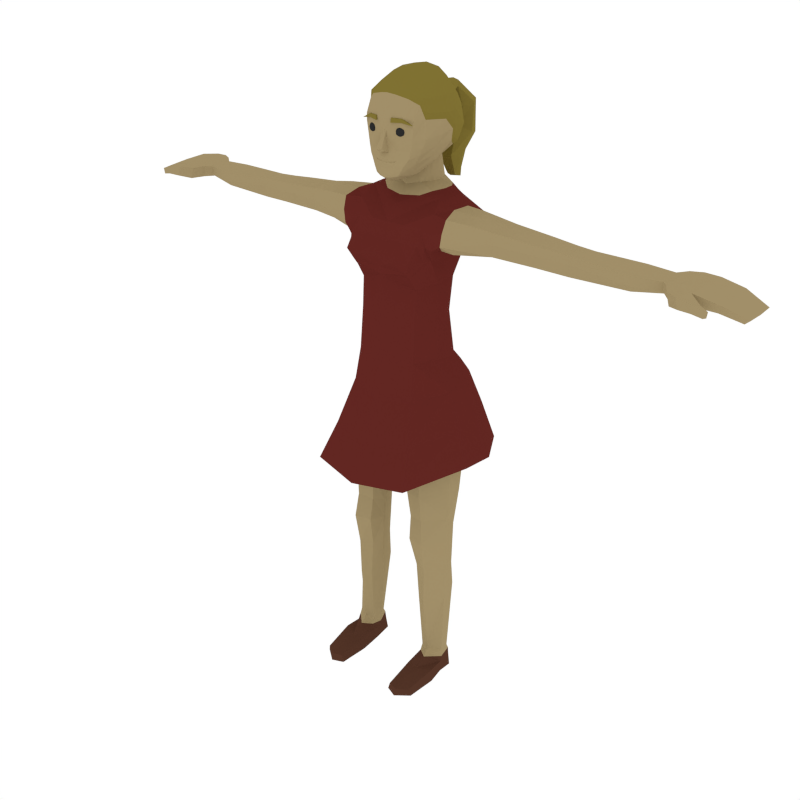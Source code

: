 # Source: Female_Dress.blend  (saved by Blender 2.79.0; exported with 4.5.12 LTS)
import bpy
from mathutils import Matrix  # noqa: F401  (used for matrix-valued properties, if any)

bpy.ops.wm.read_factory_settings(use_empty=True)
scene = bpy.context.scene
scene.name = 'Scene'

# ---- collections
col_collection_1 = bpy.data.collections.new('Collection 1'); scene.collection.children.link(col_collection_1)

# ---- materials (node trees are filled in below, after node groups)
mat_skin = bpy.data.materials.new('Skin')
mat_skin.alpha_threshold = 0.0
mat_skin.diffuse_color = (0.3588, 0.2747, 0.1412, 1.0)
mat_skin.roughness = 0.5
mat_eyes = bpy.data.materials.new('Eyes')
mat_eyes.alpha_threshold = 0.0
mat_eyes.diffuse_color = (0.02539, 0.02539, 0.02539, 1.0)
mat_eyes.roughness = 0.5
mat_hair = bpy.data.materials.new('Hair')
mat_hair.alpha_threshold = 0.0
mat_hair.diffuse_color = (0.214, 0.1646, 0.0324, 1.0)
mat_hair.roughness = 0.5
mat_dress = bpy.data.materials.new('Dress')
mat_dress.alpha_threshold = 0.0
mat_dress.diffuse_color = (0.1237, 0.02028, 0.01597, 1.0)
mat_dress.roughness = 0.5
mat_shoes = bpy.data.materials.new('Shoes')
mat_shoes.alpha_threshold = 0.0
mat_shoes.diffuse_color = (0.09084, 0.03704, 0.02209, 1.0)
mat_shoes.roughness = 0.5

# ---- material node trees

# ---- world
world_world = bpy.data.worlds.new('World'); scene.world = world_world
world_world.color = (1.0, 1.0, 1.0)
world_world.use_sun_shadow = False
world_world.sun_shadow_jitter_overblur = 0.0
world_world.cycles.sampling_method = 'NONE'
world_world.cycles.sample_map_resolution = 256

# ---- meshes
me_cylinder_012 = bpy.data.meshes.new('Cylinder.012')
me_cylinder_012.from_pydata([(1.259, 0.06034, 3.712), (0.2427, -0.2233, 2.702), (0.3128, -0.03202, 2.695), (0.3324, 0.1304, 2.691), (0.4408, 0.004487, 2.258), (0.474, 0.1733, 2.305), (0.1017, 0.2748, 2.22), (0.2731, -0.2173, 2.244), (0.1918, 0.252, 2.683), (0.1707, -0.1916, 1.611), (0.4308, -0.02278, 1.633), (0.4558, 0.07011, 1.642), (0.1932, 0.1146, 1.614), (0.07044, 0.01003, 2.118), (0.123, -0.05487, 1.61), (0.2304, 0.1051, 1.328), (0.4084, 0.07155, 1.316), (0.1536, -0.08232, 1.222), (0.1962, -0.196, 1.219), (0.4412, -0.04458, 1.218), (0.2203, -0.266, -0.01829), (0.452, -0.223, -0.01829), (0.4277, -0.0804, -0.01829), (0.4331, 0.03149, -0.01829), (0.2556, 0.0744, -0.01829), (0.2353, -0.08074, -0.01829), (0.3283, -0.3031, -0.01829), (0.3378, 0.0956, -0.01829), (0.326, 0.1274, 1.335), (0.3613, 0.2591, 2.29), (0.32, 0.1252, 1.627), (0.1892, -0.1731, 1.41), (0.4342, -0.03947, 1.407), (0.1439, -0.07881, 1.372), (0.2739, 0.06309, 0.1404), (0.2341, -0.04138, 0.1282), (0.4318, -0.07403, 0.1263), (0.2553, -0.119, 0.129), (0.412, 0.03866, 0.136), (0.3317, -0.1733, 0.131), (0.3381, 0.07483, 0.1416), (0.1042, -0.2386, 2.144), (0.4295, 0.1842, 2.436), (0.4106, -0.01214, 2.438), (0.262, -0.258, 2.419), (0.1216, -0.3083, 2.244), (0.3307, 0.319, 2.47), (0.2, 0.3798, 2.514), (1.326, -0.03584, 3.559), (1.323, -0.06004, 3.651), (1.326, -0.06499, 3.708), (1.379, 0.1823, 3.68), (1.374, 0.183, 3.654), (1.359, 0.05304, 3.538), (1.376, 0.1647, 3.586), (1.357, 0.05416, 3.71), (1.742, -0.05555, 3.676), (1.746, -0.05907, 3.615), (1.747, 0.1616, 3.612), (1.753, 0.0618, 3.572), (1.952, 0.1487, 3.614), (2.016, 0.2059, 3.632), (2.006, -0.06193, 3.599), (1.987, -0.05741, 3.682), (1.995, 0.08471, 3.687), (2.003, 0.1984, 3.695), (2.01, -0.01104, 3.596), (2.094, -0.05997, 3.577), (2.016, 0.08471, 3.592), (2.035, -0.145, 3.678), (2.093, 0.08471, 3.611), (2.061, -0.05507, 3.692), (2.073, 0.08471, 3.686), (2.08, 0.2389, 3.694), (2.102, 0.224, 3.616), (2.059, -0.1472, 3.593), (2.139, -0.2065, 3.612), (2.119, -0.2042, 3.686), (2.197, 0.08471, 3.615), (2.189, -0.1115, 3.613), (2.204, 0.2356, 3.616), (2.168, -0.1068, 3.69), (2.176, 0.08471, 3.688), (2.183, 0.2496, 3.687), (2.245, -0.2224, 3.669), (2.23, -0.2197, 3.615), (2.246, -0.1745, 3.608), (2.331, 0.08471, 3.599), (2.321, -0.05763, 3.591), (2.337, 0.2298, 3.6), (2.334, -0.05724, 3.639), (2.344, 0.08471, 3.648), (2.261, -0.1771, 3.662), (2.346, 0.2361, 3.661), (2.308, -0.2134, 3.644), (2.3, -0.2119, 3.601), (2.308, -0.1821, 3.598), (2.477, 0.08471, 3.557), (2.467, -0.02167, 3.552), (2.479, 0.1962, 3.565), (2.513, 0.1963, 3.598), (2.501, -0.02431, 3.583), (2.511, 0.08471, 3.589), (2.314, -0.1843, 3.638), (1.943, 0.1492, 3.686), (1.956, -0.01966, 3.614), (1.938, 0.07353, 3.683), (1.947, -0.01615, 3.676), (1.959, 0.07327, 3.59), (1.746, 0.1663, 3.632), (1.957, 0.008562, 3.598), (1.945, 0.1522, 3.632), (1.746, -0.02206, 3.567), (1.744, 0.06315, 3.688), (1.745, 0.1623, 3.69), (0.3601, -0.0725, 3.519), (0.3839, 0.1953, 3.536), (0.228, 0.3129, 3.53), (0.2381, -0.1845, 3.238), (0.4174, -0.01934, 3.801), (0.4369, -0.1319, 3.764), (0.452, 0.2635, 3.737), (0.4181, 0.1318, 3.796), (0.4451, 0.2722, 3.617), (0.2859, 5.448e-05, 3.849), (0.2871, 0.2453, 3.83), (0.3149, 0.1271, 3.847), (0.2026, 0.3118, 3.827), (0.4295, -0.165, 3.675), (0.4761, 0.1751, 3.535), (0.5933, -0.003518, 3.785), (0.5803, -0.1164, 3.759), (0.5987, 0.1127, 3.78), (0.2326, 0.3215, 3.621), (0.2328, 0.3256, 3.736), (0.2137, 0.2585, 3.293), (0.2963, 0.1105, 3.028), (0.1914, 0.1977, 3.006), (0.2337, -0.201, 3.024), (0.3043, -0.02238, 3.028), (0.3115, -0.03979, 3.269), (0.3099, 0.1284, 3.281), (0.4163, -0.1681, 3.584), (0.4631, -0.08271, 3.519), (0.423, -0.0642, 0.1811), (0.2304, -0.03153, 0.1811), (0.2718, 0.03857, 0.1845), (0.3403, 0.04894, 0.1845), (0.3274, -0.121, 0.1853), (0.416, 0.01251, 0.1845), (0.2587, -0.09967, 0.1825), (0.2465, 0.09623, 0.9644), (0.1757, -0.07255, 0.9644), (0.4349, -0.0435, 0.9644), (0.2221, -0.1383, 0.9644), (0.4105, 0.0554, 0.9644), (0.3284, 0.1101, 0.9644), (0.241, -0.2536, 0.08248), (0.4167, 0.03705, 0.08793), (0.3295, -0.2787, 0.08403), (0.338, 0.07949, 0.09229), (0.2698, 0.06562, 0.09134), (0.2343, -0.05019, 0.08184), (0.4309, -0.08284, 0.08038), (0.4431, -0.224, 0.08048), (0.3296, -0.5434, -0.01829), (0.4331, -0.4623, -0.01829), (0.2562, -0.5055, 0.041), (0.2393, -0.5059, -0.01829), (0.3312, -0.5306, 0.04255), (0.4168, -0.4759, 0.03901), (0.7714, -0.006733, 3.551), (0.7733, -0.0932, 3.741), (0.7772, 0.1929, 3.727), (0.7706, -0.1134, 3.667), (0.7757, 0.02959, 3.752), (0.7768, 0.1008, 3.753), (0.7771, 0.1885, 3.662), (0.7766, 0.1689, 3.572), (0.7693, -0.09138, 3.579), (0.1858, -0.06732, 3.797), (0.3291, -0.2236, 1.223), (0.3006, -0.2171, 1.634), (0.3243, -0.1784, 0.9644), (0.3103, -0.1998, 1.419), (1.242, 0.1799, 3.644), (1.254, 0.06225, 3.547), (1.244, 0.1817, 3.689), (1.225, 0.1698, 3.565), (0.2449, -0.1356, 0.6725), (0.3995, 0.09131, 0.7446), (0.3325, 0.1308, 0.7181), (0.2592, 0.1204, 0.7208), (0.1956, -0.04291, 0.6902), (0.4212, -0.03974, 0.6932), (0.3197, -0.1738, 0.669), (0.1768, 0.184, 1.864), (0.1253, -0.1985, 1.832), (0.4335, -0.02856, 1.918), (0.4652, 0.09621, 1.934), (0.08087, -0.04303, 1.821), (0.3428, 0.1724, 1.921), (0.2922, -0.2194, 1.891), (0.2071, 0.01879, 3.881), (0.2166, 0.2154, 3.877), (0.1668, 0.2918, 3.872), (0.2283, 0.1272, 3.88), (0.1395, -0.03743, 3.851), (0.3278, 0.3282, 2.487), (0.4376, 0.1878, 2.455), (0.2621, -0.2693, 2.44), (0.4177, -0.0156, 2.457), (0.2003, 0.3876, 2.529), (0.2211, -0.2656, -0.01472), (0.4325, 0.03169, -0.01453), (0.3378, 0.09503, -0.01438), (0.2561, 0.07409, -0.01441), (0.2353, -0.07966, -0.01475), (0.4278, -0.08049, -0.0148), (0.4517, -0.223, -0.01479), (0.2399, -0.5059, -0.01619), (0.3296, -0.5429, -0.01614), (0.4325, -0.4628, -0.01626), (1.059, 0.1842, 3.652), (1.068, 0.08055, 3.729), (1.066, 0.02776, 3.552), (1.06, 0.1873, 3.705), (1.068, 0.04496, 3.728), (1.051, 0.1693, 3.571), (1.102, -0.07909, 3.721), (1.101, -0.06361, 3.572), (1.1, -0.0867, 3.658), (0.3654, -0.1856, 3.55), (0.3171, -0.108, 3.773), (0.3602, -0.1851, 3.65), (0.3305, -0.007444, 3.832), (0.3402, -0.1623, 3.469), (0.2247, 0.3003, 3.444), (0.332, -0.06504, 3.441), (0.3486, 0.1798, 3.458), (0.233, -0.252, 3.348), (0.1363, -0.2005, 3.684), (0.3198, -0.2229, 3.468), (0.3206, -0.2093, 3.574), (0.2647, -0.1797, 3.677), (0.1384, -0.2493, 3.579), (0.2248, -0.2832, 3.38), (0.2781, -0.2335, 3.577), (0.2709, -0.3152, 3.468), (0.1531, -0.3479, 3.467), (0.1152, 0.06266, 3.921), (0.1307, 0.2119, 3.914), (0.1049, 0.2807, 3.922), (0.138, 0.1237, 3.92), (0.09227, 0.02773, 3.922), (0.1258, 0.1083, 4.043), (0.08122, 0.02517, 3.994), (0.1229, 0.2049, 4.074), (0.08727, 0.2687, 4.066), (0.2369, 0.1744, 4.193), (0.182, 0.26, 4.145), (0.2289, 0.02847, 4.187), (0.1749, -0.1724, 4.175), (0.2658, 0.07248, 4.358), (0.1949, -0.177, 4.328), (0.2002, 0.05061, 4.084), (0.206, -0.122, 4.465), (0.0196, -0.2331, 4.302), (0.03885, -0.2306, 4.164), (0.1967, -0.1745, 4.375), (0.05365, 0.2897, 4.059), (0.1128, 0.3084, 4.13), (0.05869, -0.1868, 4.525), (0.05853, -0.2304, 4.386), (0.1142, 0.06019, 4.02), (0.2165, -0.1037, 4.193), (0.2255, -0.08845, 4.373), (0.1273, -0.05728, 3.996), (0.08644, -0.2122, 4.079), (0.1996, -0.1096, 4.143), (0.05607, -0.2248, 4.061), (0.08521, -0.2111, 4.111), (0.04094, -0.2334, 4.115), (0.05919, -0.2242, 4.027), (0.2093, 0.02306, 4.127), (0.09108, -0.2013, 4.006), (0.1326, -0.0989, 4.021), (0.04613, -0.2201, 3.994), (0.07158, -0.2145, 4.099), (0.07418, -0.2164, 4.086), (0.04253, -0.2309, 4.1), (0.05285, -0.2292, 4.076), (0.2532, 0.1657, 4.276), (0.04627, -0.2336, 4.095), (0.07158, -0.2183, 4.095), (0.2579, 0.06648, 4.264), (0.1861, -0.1719, 4.245), (0.02178, -0.2313, 4.245), (0.2322, -0.08639, 4.246), (0.01625, -0.2557, 4.243), (0.1595, -0.1775, 4.12), (0.1124, -0.197, 4.046), (0.1673, -0.1201, 4.082), (0.1392, -0.1849, 4.089), (0.06332, -0.1496, 3.97), (0.02391, -0.284, 4.191), (0.02896, -0.2739, 4.175), (0.137, -0.21, 4.396), (0.1342, -0.2088, 4.309), (0.0973, -0.2072, 4.167), (0.1235, -0.213, 4.26), (0.1453, -0.1666, 4.505), (0.4787, 0.4682, 1.926), (0.6107, 0.2209, 1.901), (0.3996, -0.5251, 1.861), (0.5868, -0.0238, 1.904), (0.3326, 0.5357, 1.948), (0.2665, 0.4561, 2.265), (0.4033, 0.3926, 2.233), (0.5022, -0.0197, 2.181), (0.5242, 0.2043, 2.178), (0.3309, -0.3911, 2.132), (0.1124, 0.364, 4.146), (0.2422, 0.1965, 4.212), (0.183, 0.3147, 4.161), (0.2399, 0.1897, 4.509), (0.1648, 0.3205, 4.475), (0.1264, 0.3638, 4.4), (0.268, 0.1799, 4.404), (0.1904, 0.3353, 4.404), (0.2583, 0.1858, 4.297), (0.1986, 0.3594, 4.27), (0.2745, 0.08241, 4.4), (0.1516, -0.1418, 4.544), (0.2135, -0.1089, 4.508), (0.2544, 0.07925, 4.512), (0.09959, 0.0735, 4.654), (0.1016, 0.1986, 4.651), (0.07247, 0.5085, 4.332), (0.1841, 0.08352, 4.612), (0.1679, 0.1987, 4.603), (0.06452, -0.07964, 4.621), (0.08687, 0.3035, 4.565), (0.1006, 0.3599, 4.472), (0.1171, 0.3924, 4.275), (0.0633, -0.1623, 4.565), (0.1506, -0.0804, 4.575), (0.2334, -0.08168, 4.416), (0.0848, 0.3369, 4.515), (0.07874, 0.3729, 4.432), (0.02313, 0.4446, 4.44), (0.06106, 0.466, 4.479), (0.04615, 0.4864, 4.516), (0.1155, 0.5812, 4.363), (0.0334, 0.5044, 4.204), (0.0986, 0.6244, 4.381), (0.09185, 0.6009, 4.152), (0.06888, 0.6708, 4.137), (0.05529, 0.4132, 4.011), (0.06923, 0.5225, 4.007), (0.04626, 0.5921, 4.024), (0.03295, 0.4914, 3.859), (0.03779, 0.5428, 3.879), (0.02256, 0.5778, 3.895), (-1.259, 0.06034, 3.712), (-0.2427, -0.2233, 2.702), (-0.3128, -0.03202, 2.695), (-0.3324, 0.1304, 2.691), (-0.4408, 0.004487, 2.258), (-0.474, 0.1733, 2.305), (-0.1017, 0.2748, 2.22), (-0.2731, -0.2173, 2.244), (-0.1918, 0.252, 2.683), (-0.1707, -0.1916, 1.611), (-0.4308, -0.02278, 1.633), (-0.4558, 0.07011, 1.642), (-0.1932, 0.1146, 1.614), (-0.07044, 0.01003, 2.118), (-0.123, -0.05487, 1.61), (-0.2304, 0.1051, 1.328), (-0.4084, 0.07155, 1.316), (-0.1536, -0.08232, 1.222), (-0.1962, -0.196, 1.219), (-0.4412, -0.04458, 1.218), (-0.2203, -0.266, -0.01829), (-0.452, -0.223, -0.01829), (-0.4277, -0.0804, -0.01829), (-0.4331, 0.03149, -0.01829), (-0.2556, 0.0744, -0.01829), (-0.2353, -0.08074, -0.01829), (-0.3283, -0.3031, -0.01829), (-0.3378, 0.0956, -0.01829), (-0.326, 0.1274, 1.335), (-0.3613, 0.2591, 2.29), (-0.32, 0.1252, 1.627), (-0.1892, -0.1731, 1.41), (-0.4342, -0.03947, 1.407), (-0.1439, -0.07881, 1.372), (-0.2739, 0.06309, 0.1404), (-0.2341, -0.04138, 0.1282), (-0.4318, -0.07403, 0.1263), (-0.2553, -0.119, 0.129), (-0.412, 0.03866, 0.136), (-0.3317, -0.1733, 0.131), (-0.3381, 0.07483, 0.1416), (-0.1042, -0.2386, 2.144), (-0.4295, 0.1842, 2.436), (-0.4106, -0.01214, 2.438), (-0.262, -0.258, 2.419), (-0.1216, -0.3083, 2.244), (-0.3307, 0.319, 2.47), (-0.2, 0.3798, 2.514), (-1.326, -0.03584, 3.559), (-1.323, -0.06004, 3.651), (-1.326, -0.06499, 3.708), (-1.379, 0.1823, 3.68), (-1.374, 0.183, 3.654), (-1.359, 0.05304, 3.538), (-1.376, 0.1647, 3.586), (-1.357, 0.05416, 3.71), (-1.742, -0.05555, 3.676), (-1.746, -0.05907, 3.615), (-1.747, 0.1616, 3.612), (-1.753, 0.0618, 3.572), (-1.952, 0.1487, 3.614), (-2.016, 0.2059, 3.632), (-2.006, -0.06193, 3.599), (-1.987, -0.05741, 3.682), (-1.995, 0.08471, 3.687), (-2.003, 0.1984, 3.695), (-2.01, -0.01104, 3.596), (-2.094, -0.05997, 3.577), (-2.016, 0.08471, 3.592), (-2.035, -0.145, 3.678), (-2.093, 0.08471, 3.611), (-2.061, -0.05507, 3.692), (-2.073, 0.08471, 3.686), (-2.08, 0.2389, 3.694), (-2.102, 0.224, 3.616), (-2.059, -0.1472, 3.593), (-2.139, -0.2065, 3.612), (-2.119, -0.2042, 3.686), (-2.197, 0.08471, 3.615), (-2.189, -0.1115, 3.613), (-2.204, 0.2356, 3.616), (-2.168, -0.1068, 3.69), (-2.176, 0.08471, 3.688), (-2.183, 0.2496, 3.687), (-2.245, -0.2224, 3.669), (-2.23, -0.2197, 3.615), (-2.246, -0.1745, 3.608), (-2.331, 0.08471, 3.599), (-2.321, -0.05763, 3.591), (-2.337, 0.2298, 3.6), (-2.334, -0.05724, 3.639), (-2.344, 0.08471, 3.648), (-2.261, -0.1771, 3.662), (-2.346, 0.2361, 3.661), (-2.308, -0.2134, 3.644), (-2.3, -0.2119, 3.601), (-2.308, -0.1821, 3.598), (-2.477, 0.08471, 3.557), (-2.467, -0.02167, 3.552), (-2.479, 0.1962, 3.565), (-2.513, 0.1963, 3.598), (-2.501, -0.02431, 3.583), (-2.511, 0.08471, 3.589), (-2.314, -0.1843, 3.638), (-1.943, 0.1492, 3.686), (-1.956, -0.01966, 3.614), (-1.938, 0.07353, 3.683), (-1.947, -0.01615, 3.676), (-1.959, 0.07327, 3.59), (-1.746, 0.1663, 3.632), (-1.957, 0.008562, 3.598), (-1.945, 0.1522, 3.632), (-1.746, -0.02206, 3.567), (-1.744, 0.06315, 3.688), (-1.745, 0.1623, 3.69), (-0.3601, -0.0725, 3.519), (-0.3839, 0.1953, 3.536), (-0.228, 0.3129, 3.53), (-0.2381, -0.1845, 3.238), (-0.4174, -0.01934, 3.801), (-0.4369, -0.1319, 3.764), (-0.452, 0.2635, 3.737), (-0.4181, 0.1318, 3.796), (-0.4451, 0.2722, 3.617), (-0.2859, 5.448e-05, 3.849), (-0.2871, 0.2453, 3.83), (-0.3149, 0.1271, 3.847), (-0.2026, 0.3118, 3.827), (-0.4295, -0.165, 3.675), (-0.4761, 0.1751, 3.535), (-0.5933, -0.003518, 3.785), (-0.5803, -0.1164, 3.759), (-0.5987, 0.1127, 3.78), (-0.2326, 0.3215, 3.621), (-0.2328, 0.3256, 3.736), (-0.2137, 0.2585, 3.293), (-0.2963, 0.1105, 3.028), (-0.1914, 0.1977, 3.006), (-0.2337, -0.201, 3.024), (-0.3043, -0.02238, 3.028), (-0.3115, -0.03979, 3.269), (-0.3099, 0.1284, 3.281), (-0.4163, -0.1681, 3.584), (-0.4631, -0.08271, 3.519), (-0.423, -0.0642, 0.1811), (-0.2304, -0.03153, 0.1811), (-0.2718, 0.03857, 0.1845), (-0.3403, 0.04894, 0.1845), (-0.3274, -0.121, 0.1853), (-0.416, 0.01251, 0.1845), (-0.2587, -0.09967, 0.1825), (-0.2465, 0.09623, 0.9644), (-0.1757, -0.07255, 0.9644), (-0.4349, -0.0435, 0.9644), (-0.2221, -0.1383, 0.9644), (-0.4105, 0.0554, 0.9644), (-0.3284, 0.1101, 0.9644), (-0.241, -0.2536, 0.08248), (-0.4167, 0.03705, 0.08793), (-0.3295, -0.2787, 0.08403), (-0.338, 0.07949, 0.09229), (-0.2698, 0.06562, 0.09134), (-0.2343, -0.05019, 0.08184), (-0.4309, -0.08284, 0.08038), (-0.4431, -0.224, 0.08048), (-0.3296, -0.5434, -0.01829), (-0.4331, -0.4623, -0.01829), (-0.2562, -0.5055, 0.041), (-0.2393, -0.5059, -0.01829), (-0.3312, -0.5306, 0.04255), (-0.4168, -0.4759, 0.03901), (-0.7714, -0.006733, 3.551), (-0.7733, -0.0932, 3.741), (-0.7772, 0.1929, 3.727), (-0.7706, -0.1134, 3.667), (-0.7757, 0.02959, 3.752), (-0.7768, 0.1008, 3.753), (-0.7771, 0.1885, 3.662), (-0.7766, 0.1689, 3.572), (-0.7693, -0.09138, 3.579), (-0.1858, -0.06732, 3.797), (-0.3291, -0.2236, 1.223), (-0.3006, -0.2171, 1.634), (-0.3243, -0.1784, 0.9644), (-0.3103, -0.1998, 1.419), (-1.242, 0.1799, 3.644), (-1.254, 0.06225, 3.547), (-1.244, 0.1817, 3.689), (-1.225, 0.1698, 3.565), (-0.2449, -0.1356, 0.6725), (-0.3995, 0.09131, 0.7446), (-0.3325, 0.1308, 0.7181), (-0.2592, 0.1204, 0.7208), (-0.1956, -0.04291, 0.6902), (-0.4212, -0.03974, 0.6932), (-0.3197, -0.1738, 0.669), (-0.1768, 0.184, 1.864), (-0.1253, -0.1985, 1.832), (-0.4335, -0.02856, 1.918), (-0.4652, 0.09621, 1.934), (-0.08087, -0.04303, 1.821), (-0.3428, 0.1724, 1.921), (-0.2922, -0.2194, 1.891), (-0.2071, 0.01879, 3.881), (-0.2166, 0.2154, 3.877), (-0.1668, 0.2918, 3.872), (-0.2283, 0.1272, 3.88), (-0.1395, -0.03743, 3.851), (-0.3278, 0.3282, 2.487), (-0.4376, 0.1878, 2.455), (-0.2621, -0.2693, 2.44), (-0.4177, -0.0156, 2.457), (-0.2003, 0.3876, 2.529), (0.0, -0.2954, 2.672), (0.0, -0.1223, 3.79), (0.0, 0.2993, 2.683), (0.0, -0.3197, 2.246), (0.0, 0.3037, 2.226), (0.0, 0.02595, 2.134), (0.0, -0.2788, 2.127), (0.0, -0.3326, 2.396), (0.0, 0.3879, 2.538), (0.0, 0.3369, 3.835), (0.0, 0.3574, 3.733), (0.0, 0.3739, 3.613), (0.0, 0.3476, 3.522), (0.0, 0.2977, 3.275), (0.0, 0.2327, 3.0), (0.0, -0.2808, 3.001), (0.0, -0.2776, 3.208), (0.0, -0.06859, 3.839), (0.0, 0.3164, 3.879), (0.0, -0.3474, 2.415), (0.0, 0.397, 2.556), (-0.2211, -0.2656, -0.01472), (-0.4325, 0.03169, -0.01453), (-0.3378, 0.09503, -0.01438), (-0.2561, 0.07409, -0.01441), (-0.2353, -0.07966, -0.01475), (-0.4278, -0.08049, -0.0148), (-0.4517, -0.223, -0.01479), (-0.2399, -0.5059, -0.01619), (-0.3296, -0.5429, -0.01614), (-0.4325, -0.4628, -0.01626), (-1.059, 0.1842, 3.652), (-1.068, 0.08055, 3.729), (-1.066, 0.02776, 3.552), (-1.06, 0.1873, 3.705), (-1.068, 0.04496, 3.728), (-1.051, 0.1693, 3.571), (-1.102, -0.07909, 3.721), (-1.101, -0.06361, 3.572), (-1.1, -0.0867, 3.658), (-0.3654, -0.1856, 3.55), (-0.3171, -0.108, 3.773), (-0.3602, -0.1851, 3.65), (-0.3305, -0.007444, 3.832), (-0.3402, -0.1623, 3.469), (-0.2247, 0.3003, 3.444), (0.0, 0.336, 3.43), (-0.332, -0.06504, 3.441), (-0.3486, 0.1798, 3.458), (-0.233, -0.252, 3.348), (0.0, -0.2795, 3.334), (0.0, -0.2008, 3.682), (0.0, -0.258, 3.575), (-0.1363, -0.2005, 3.684), (-0.3198, -0.2229, 3.468), (-0.3206, -0.2093, 3.574), (-0.2647, -0.1797, 3.677), (-0.1384, -0.2493, 3.579), (0.0, -0.2968, 3.397), (-0.2248, -0.2832, 3.38), (-0.2781, -0.2335, 3.577), (-0.2709, -0.3152, 3.468), (-0.1531, -0.3479, 3.467), (0.0, -0.3287, 3.488), (-0.1152, 0.06266, 3.921), (-0.1307, 0.2119, 3.914), (-0.1049, 0.2807, 3.922), (-0.138, 0.1237, 3.92), (0.0, 0.3118, 3.927), (-0.09227, 0.02773, 3.922), (0.0, -0.007477, 3.899), (-0.1258, 0.1083, 4.043), (-0.08122, 0.02517, 3.994), (-0.1229, 0.2049, 4.074), (-0.08727, 0.2687, 4.066), (-0.2369, 0.1744, 4.193), (-0.182, 0.26, 4.145), (-0.2289, 0.02847, 4.187), (-0.1749, -0.1724, 4.175), (-0.2658, 0.07248, 4.358), (-0.1949, -0.177, 4.328), (-0.2002, 0.05061, 4.084), (-0.206, -0.122, 4.465), (-0.0196, -0.2331, 4.302), (-0.03885, -0.2306, 4.164), (-0.1967, -0.1745, 4.375), (-0.05365, 0.2897, 4.059), (-0.1128, 0.3084, 4.13), (-0.05869, -0.1868, 4.525), (-0.05853, -0.2304, 4.386), (-0.1142, 0.06019, 4.02), (-0.2165, -0.1037, 4.193), (-0.2255, -0.08845, 4.373), (-0.1273, -0.05728, 3.996), (-0.08644, -0.2122, 4.079), (-0.1996, -0.1096, 4.143), (-0.05607, -0.2248, 4.061), (-0.08521, -0.2111, 4.111), (-0.04094, -0.2334, 4.115), (-0.05919, -0.2242, 4.027), (-0.2093, 0.02306, 4.127), (-0.09108, -0.2013, 4.006), (-0.1326, -0.0989, 4.021), (-0.04613, -0.2201, 3.994), (-0.07158, -0.2145, 4.099), (-0.07418, -0.2164, 4.086), (-0.04253, -0.2309, 4.1), (-0.05285, -0.2292, 4.076), (-0.2532, 0.1657, 4.276), (-0.04627, -0.2336, 4.095), (-0.07158, -0.2183, 4.095), (-0.2579, 0.06648, 4.264), (-0.1861, -0.1719, 4.245), (-0.02178, -0.2313, 4.245), (-0.2322, -0.08639, 4.246), (-0.01625, -0.2557, 4.243), (-0.1595, -0.1775, 4.12), (-0.1124, -0.197, 4.046), (-0.1673, -0.1201, 4.082), (-0.1392, -0.1849, 4.089), (-0.06332, -0.1496, 3.97), (-0.02391, -0.284, 4.191), (-0.02896, -0.2739, 4.175), (-0.137, -0.21, 4.396), (-0.1342, -0.2088, 4.309), (-0.0973, -0.2072, 4.167), (-0.1235, -0.213, 4.26), (-0.1453, -0.1666, 4.505), (0.0, -0.2347, 4.056), (0.0, -0.001674, 3.988), (0.0, 0.3023, 4.06), (0.0, 0.3477, 4.136), (0.0, -0.2391, 4.155), (0.0, -0.2402, 4.306), (0.0, -0.201, 4.534), (0.0, -0.2381, 4.384), (0.0, -0.2452, 4.117), (0.0, -0.2338, 4.021), (0.0, -0.2366, 3.992), (0.0, -0.2407, 4.101), (0.0, -0.2357, 4.066), (0.0, -0.2435, 4.095), (0.0, -0.2644, 4.241), (0.0, -0.1812, 3.957), (0.0, -0.2803, 4.169), (0.0, -0.2955, 4.186), (-0.4787, 0.4682, 1.926), (-0.6107, 0.2209, 1.901), (-0.3996, -0.5251, 1.861), (-0.5868, -0.0238, 1.904), (-0.3326, 0.5357, 1.948), (8.75e-09, -0.6191, 1.832), (0.0, 0.5502, 1.946), (-0.2665, 0.4561, 2.265), (-0.4033, 0.3926, 2.233), (-0.5022, -0.0197, 2.181), (-0.5242, 0.2043, 2.178), (-0.3309, -0.3911, 2.132), (8.259e-10, -0.4771, 2.105), (0.0, 0.468, 2.278), (-0.1124, 0.364, 4.146), (0.0, 0.4041, 4.152), (-0.2422, 0.1965, 4.212), (-0.183, 0.3147, 4.161), (-0.2399, 0.1897, 4.509), (-0.1648, 0.3205, 4.475), (-0.1264, 0.3638, 4.4), (0.0, 0.3934, 4.42), (-0.268, 0.1799, 4.404), (-0.1904, 0.3353, 4.404), (-0.2583, 0.1858, 4.297), (-0.1986, 0.3594, 4.27), (0.0, 0.4313, 4.281), (-0.2745, 0.08241, 4.4), (-0.1516, -0.1418, 4.544), (-0.2135, -0.1089, 4.508), (-0.2544, 0.07925, 4.512), (0.0, 0.1986, 4.669), (0.0, 0.06834, 4.667), (-0.09959, 0.0735, 4.654), (-0.1016, 0.1986, 4.651), (-0.07247, 0.5085, 4.332), (0.0, 0.3051, 4.575), (-0.1841, 0.08352, 4.612), (-0.1679, 0.1987, 4.603), (-0.06452, -0.07964, 4.621), (0.0, -0.07921, 4.626), (0.0, -0.1768, 4.573), (-0.08687, 0.3035, 4.565), (-0.1006, 0.3599, 4.472), (-0.1171, 0.3924, 4.275), (-0.0633, -0.1623, 4.565), (-0.1506, -0.0804, 4.575), (-0.2334, -0.08168, 4.416), (-0.0848, 0.3369, 4.515), (0.0, 0.3351, 4.532), (-0.07874, 0.3729, 4.432), (-0.02313, 0.4446, 4.44), (0.0, 0.4395, 4.431), (-0.06106, 0.466, 4.479), (-0.04615, 0.4864, 4.516), (0.0, 0.4916, 4.525), (0.0, 0.5089, 4.332), (-0.1155, 0.5812, 4.363), (-0.0334, 0.5044, 4.204), (-0.0986, 0.6244, 4.381), (0.0, 0.6405, 4.388), (0.0, 0.4915, 4.187), (-0.09185, 0.6009, 4.152), (-0.06888, 0.6708, 4.137), (0.0, 0.6907, 4.124), (-0.05529, 0.4132, 4.011), (0.0, 0.4088, 3.99), (-0.06923, 0.5225, 4.007), (-0.04626, 0.5921, 4.024), (0.0, 0.6157, 4.021), (-0.03295, 0.4914, 3.859), (0.0, 0.4832, 3.852), (-0.03779, 0.5428, 3.879), (-0.02256, 0.5778, 3.895), (0.0, 0.5917, 3.902), (0.0, 0.6019, 3.823), (0.2063, -0.2002, 4.349), (0.06083, -0.2418, 4.358), (0.06359, -0.2391, 4.388), (0.1323, -0.2187, 4.387), (0.1295, -0.2174, 4.362), (0.2031, -0.1883, 4.349), (0.05765, -0.2299, 4.358), (0.0604, -0.2272, 4.388), (0.1291, -0.2068, 4.388), (0.1263, -0.2056, 4.362), (-0.2063, -0.2002, 4.349), (-0.06083, -0.2418, 4.358), (-0.06359, -0.2391, 4.388), (-0.1323, -0.2187, 4.387), (-0.1295, -0.2174, 4.362), (-0.2031, -0.1883, 4.349), (-0.05765, -0.2299, 4.358), (-0.0604, -0.2272, 4.388), (-0.1291, -0.2068, 4.388), (-0.1263, -0.2056, 4.362), (0.1107, -0.1906, 4.261), (0.08993, -0.2189, 4.283), (0.07712, -0.1794, 4.282), (0.1107, -0.1551, 4.282), (0.1442, -0.1794, 4.282), (0.1314, -0.2189, 4.283), (0.07712, -0.2009, 4.318), (0.08993, -0.1614, 4.318), (0.1314, -0.1614, 4.318), (0.1442, -0.2009, 4.318), (0.1107, -0.2253, 4.318), (0.1107, -0.1898, 4.34), (0.09095, -0.1841, 4.267), (0.09848, -0.2073, 4.267), (0.07876, -0.2007, 4.28), (0.1107, -0.2239, 4.28), (0.1229, -0.2073, 4.267), (0.1107, -0.1698, 4.266), (0.09095, -0.1632, 4.279), (0.1304, -0.1841, 4.267), (0.1304, -0.1632, 4.279), (0.1426, -0.2007, 4.28), (0.09848, -0.2277, 4.301), (0.1229, -0.2277, 4.301), (0.07123, -0.1902, 4.3), (0.07876, -0.2133, 4.3), (0.09848, -0.1527, 4.3), (0.07876, -0.167, 4.3), (0.1426, -0.167, 4.3), (0.1229, -0.1527, 4.3), (0.1426, -0.2133, 4.3), (0.1501, -0.1902, 4.3), (0.09095, -0.2171, 4.321), (0.07876, -0.1796, 4.321), (0.1107, -0.1564, 4.321), (0.1426, -0.1796, 4.321), (0.1304, -0.2171, 4.321), (0.09095, -0.1962, 4.334), (0.1107, -0.2106, 4.334), (0.09848, -0.1731, 4.334), (0.1229, -0.1731, 4.334), (0.1304, -0.1962, 4.334), (-0.1107, -0.1906, 4.261), (-0.08993, -0.2189, 4.283), (-0.07712, -0.1794, 4.282), (-0.1107, -0.1551, 4.282), (-0.1442, -0.1794, 4.282), (-0.1314, -0.2189, 4.283), (-0.07712, -0.2009, 4.318), (-0.08993, -0.1614, 4.318), (-0.1314, -0.1614, 4.318), (-0.1442, -0.2009, 4.318), (-0.1107, -0.2253, 4.318), (-0.1107, -0.1898, 4.34), (-0.09095, -0.1841, 4.267), (-0.09848, -0.2073, 4.267), (-0.07876, -0.2007, 4.28), (-0.1107, -0.2239, 4.28), (-0.1229, -0.2073, 4.267), (-0.1107, -0.1698, 4.266), (-0.09095, -0.1632, 4.279), (-0.1304, -0.1841, 4.267), (-0.1304, -0.1632, 4.279), (-0.1426, -0.2007, 4.28), (-0.09848, -0.2277, 4.301), (-0.1229, -0.2277, 4.301), (-0.07123, -0.1902, 4.3), (-0.07876, -0.2133, 4.3), (-0.09848, -0.1527, 4.3), (-0.07876, -0.167, 4.3), (-0.1426, -0.167, 4.3), (-0.1229, -0.1527, 4.3), (-0.1426, -0.2133, 4.3), (-0.1501, -0.1902, 4.3), (-0.09095, -0.2171, 4.321), (-0.07876, -0.1796, 4.321), (-0.1107, -0.1564, 4.321), (-0.1426, -0.1796, 4.321), (-0.1304, -0.2171, 4.321), (-0.09095, -0.1962, 4.334), (-0.1107, -0.2106, 4.334), (-0.09848, -0.1731, 4.334), (-0.1229, -0.1731, 4.334), (-0.1304, -0.1962, 4.334)], [], [(206, 203, 124, 126), (223, 185, 188, 228), (7, 44, 45), (43, 4, 5, 42), (42, 5, 29, 46), (181, 19, 32, 184), (216, 215, 27, 24), (198, 10, 11, 199), (582, 13, 41, 583), (17, 152, 154, 18), (199, 11, 30, 201), (217, 216, 24, 25), (214, 218, 22, 23), (219, 21, 22, 218), (200, 14, 9, 197), (16, 32, 19), (26, 21, 166, 165), (172, 175, 130, 131), (175, 176, 132, 130), (171, 179, 142, 143), (14, 12, 15, 33), (20, 26, 165, 168), (184, 182, 9, 31), (215, 214, 23, 27), (30, 11, 16, 28), (202, 197, 9, 182), (11, 10, 32, 16), (31, 33, 17, 18), (192, 191, 147, 146), (12, 30, 28, 15), (194, 195, 148, 144), (196, 6, 29, 201), (147, 149, 38, 40), (148, 150, 37, 39), (44, 7, 4, 43), (213, 217, 25, 20), (149, 144, 36, 38), (145, 146, 34, 35), (146, 147, 40, 34), (26, 20, 25, 24, 27, 23, 22, 21), (191, 190, 149, 147), (123, 177, 178, 129), (128, 174, 172, 131), (204, 125, 127, 205), (28, 16, 155, 156), (196, 12, 14, 200), (164, 163, 36, 39, 159), (41, 7, 45), (583, 41, 45, 580), (153, 19, 181, 183), (6, 47, 46, 29), (579, 8, 212, 597), (142, 179, 174, 128), (6, 581, 585, 47), (173, 177, 123, 121), (188, 54, 53, 186), (188, 185, 52, 54), (53, 59, 112, 48), (48, 112, 57, 49), (0, 50, 55), (0, 55, 51, 187), (51, 114, 109, 52), (54, 58, 59, 53), (50, 56, 113, 55), (55, 113, 114, 51), (107, 63, 64, 106), (106, 64, 65, 104), (108, 68, 66, 110), (60, 61, 68, 108), (104, 65, 61, 111), (65, 73, 74, 61), (68, 70, 67, 66), (63, 71, 72, 64), (64, 72, 73, 65), (61, 74, 70, 68), (75, 76, 77, 69), (71, 63, 69), (73, 83, 80, 74), (110, 66, 62, 105), (70, 78, 79, 67), (74, 80, 78, 70), (71, 81, 82, 72), (69, 77, 81, 71), (72, 82, 83, 73), (77, 76, 85, 84), (67, 79, 76, 75), (83, 93, 89, 80), (79, 86, 85, 76), (78, 87, 88, 79), (80, 89, 87, 78), (85, 95, 94, 84), (81, 90, 91, 82), (77, 84, 92, 81), (82, 91, 93, 83), (81, 92, 86, 79), (79, 88, 90, 81), (86, 92, 103, 96), (86, 96, 95, 85), (93, 100, 99, 89), (87, 97, 98, 88), (89, 99, 97, 87), (90, 88, 98, 101), (90, 101, 102, 91), (94, 95, 96, 103), (84, 94, 103, 92), (91, 102, 100, 93), (101, 98, 97, 102), (99, 100, 102, 97), (62, 75, 69, 63), (67, 75, 62, 66), (62, 63, 107, 105), (110, 112, 59, 108), (61, 60, 111), (108, 59, 58, 60), (49, 57, 56, 50), (106, 113, 56, 107), (104, 114, 113, 106), (111, 109, 114, 104), (60, 58, 109, 111), (107, 56, 57, 105), (136, 3, 8, 137), (140, 118, 138, 139), (139, 136, 141, 140), (233, 234, 128, 120), (239, 116, 115, 238), (237, 117, 116, 239), (136, 137, 135, 141), (121, 125, 126, 122), (119, 235, 233, 120), (127, 134, 587, 586), (1, 2, 139, 138), (122, 132, 121), (119, 130, 132, 122), (128, 131, 120), (117, 133, 123, 116), (8, 579, 591, 137), (134, 133, 588, 587), (207, 594, 578, 180), (121, 123, 133, 134), (125, 121, 134, 127), (589, 588, 133, 117), (623, 589, 117, 237), (132, 176, 173, 121), (115, 142, 232, 236), (232, 142, 128, 234), (120, 131, 130, 119), (122, 126, 235, 119), (137, 591, 590, 135), (193, 192, 146, 145), (15, 151, 152, 17), (210, 44, 43, 211), (32, 10, 182, 184), (189, 154, 152, 193), (189, 195, 183, 154), (194, 190, 155, 153), (183, 181, 18, 154), (33, 15, 17), (15, 28, 156, 151), (9, 14, 33, 31), (40, 38, 158, 160), (39, 37, 157, 159), (202, 182, 10, 198), (150, 145, 35, 37), (38, 36, 163, 158), (35, 34, 161, 162), (34, 40, 160, 161), (222, 221, 165, 166), (221, 220, 168, 165), (159, 157, 167, 169), (213, 20, 168, 220), (219, 164, 170, 222), (164, 159, 169, 170), (46, 47, 212, 208), (209, 3, 2, 211), (2, 3, 136, 139), (105, 57, 112, 110), (230, 48, 49, 231), (228, 188, 186, 225), (229, 227, 175, 172), (230, 179, 171, 225), (224, 226, 173, 176), (227, 0, 224), (231, 49, 50, 229), (52, 109, 58, 54), (138, 118, 593, 592), (118, 240, 627, 593), (16, 19, 153, 155), (39, 36, 144, 148), (581, 6, 13, 582), (37, 35, 162, 157), (209, 42, 46, 208), (181, 184, 31, 18), (52, 185, 187, 51), (48, 186, 53), (596, 584, 44, 210), (138, 592, 577, 1), (144, 149, 190, 194), (150, 148, 195, 189), (150, 189, 193, 145), (152, 151, 192, 193), (156, 155, 190, 191), (153, 183, 195, 194), (151, 156, 191, 192), (7, 202, 198, 4), (6, 196, 200, 13), (12, 196, 201, 30), (7, 41, 197, 202), (13, 200, 41), (5, 199, 201, 29), (4, 198, 199, 5), (254, 647, 594, 207), (124, 203, 207, 180), (251, 204, 205, 252), (586, 595, 205, 127), (125, 204, 206, 126), (253, 250, 203, 206), (584, 580, 45, 44), (116, 129, 143, 115), (577, 596, 210, 1), (3, 209, 208, 8), (42, 209, 211, 43), (1, 210, 211, 2), (208, 212, 8), (597, 212, 47, 585), (21, 219, 222, 166), (157, 213, 220, 167), (169, 167, 220, 221), (170, 169, 221, 222), (157, 162, 217, 213), (160, 158, 214, 215), (164, 219, 218, 163), (158, 163, 218, 214), (162, 161, 216, 217), (161, 160, 215, 216), (223, 177, 173, 226), (174, 231, 229, 172), (185, 223, 226, 187), (0, 187, 226, 224), (48, 230, 225, 186), (175, 227, 224, 176), (178, 228, 225, 171), (50, 0, 227, 229), (179, 230, 231, 174), (177, 223, 228, 178), (41, 200, 197), (235, 126, 124), (233, 235, 124, 180), (236, 118, 140, 238), (236, 238, 115), (590, 623, 237, 135), (135, 237, 239, 141), (141, 239, 238, 140), (236, 240, 118), (627, 240, 246, 635), (180, 578, 628, 241), (236, 232, 243, 242), (240, 236, 242, 246), (234, 233, 244, 243), (241, 628, 629, 245), (233, 180, 241, 244), (249, 245, 629, 640), (248, 249, 246), (248, 247, 245, 249), (242, 243, 247, 248), (242, 248, 246), (249, 640, 635), (244, 241, 245, 247), (244, 247, 243), (246, 249, 635), (243, 232, 234), (203, 250, 254, 207), (595, 645, 252, 205), (204, 251, 253, 206), (252, 645, 270, 258), (647, 254, 256, 706), (253, 251, 257, 255), (250, 253, 255, 274), (251, 252, 258, 257), (257, 258, 260, 259), (279, 261, 275), (272, 711, 712, 273), (264, 276, 269), (710, 267, 273, 712), (709, 268, 306, 721), (274, 255, 265, 277), (255, 257, 259, 265), (270, 707, 708, 271), (311, 307, 269, 266), (267, 710, 719, 299), (258, 270, 271, 260), (707, 270, 645), (266, 269, 276), (307, 311, 272, 273), (260, 271, 322, 324), (296, 298, 276, 264), (713, 282, 268, 709), (254, 250, 274, 256), (300, 279, 275, 262), (280, 278, 289, 291), (277, 265, 286), (282, 713, 716, 290), (715, 287, 283, 714), (265, 259, 284), (286, 265, 284, 302), (295, 292, 263), (280, 283, 301, 278), (283, 287, 285, 301), (285, 286, 302, 301), (714, 283, 280, 705), (279, 300, 303, 302), (290, 716, 718, 293), (281, 282, 290, 288), (278, 281, 289), (705, 280, 291, 717), (261, 259, 292, 295), (262, 275, 298, 296), (291, 289, 294, 293), (288, 290, 293, 294), (717, 291, 293, 718), (311, 266, 334, 333), (298, 295, 263, 276), (266, 276, 347, 334), (272, 311, 333, 345), (268, 297, 299, 305, 306), (299, 297, 267), (278, 301, 303), (261, 279, 302, 284), (303, 301, 302), (303, 300, 281, 278), (259, 261, 284), (706, 256, 304, 720), (720, 304, 287, 715), (256, 274, 277, 304), (287, 304, 285), (277, 286, 285, 304), (721, 306, 305, 722), (299, 719, 722, 305), (711, 272, 345, 764), (310, 309, 262, 296), (264, 269, 307, 308), (275, 261, 295, 298), (276, 263, 332, 347), (259, 260, 324, 323), (264, 308, 310, 296), (297, 268, 309, 310), (297, 310, 308, 267), (308, 307, 273, 267), (271, 708, 738, 322), (294, 289, 281), (288, 281, 294), (292, 259, 323, 330), (262, 309, 281, 300), (282, 281, 309, 268), (143, 142, 115), (129, 116, 123), (178, 171, 143, 129), (317, 318, 312, 316), (319, 315, 313, 320), (321, 735, 728, 314), (317, 316, 729, 736), (319, 321, 314, 315), (318, 320, 313, 312), (208, 209, 320, 318), (211, 210, 321, 319), (212, 317, 736, 597), (210, 596, 735, 321), (211, 319, 320, 209), (212, 208, 318, 317), (263, 292, 330, 332), (344, 749, 349, 327), (339, 334, 335), (325, 328, 329, 326), (328, 325, 335, 332), (325, 340, 339, 335), (759, 342, 348, 772), (334, 346, 333), (339, 346, 334), (754, 337, 342, 759), (339, 340, 337, 336), (326, 340, 325), (339, 336, 341, 346), (349, 350, 351, 343), (331, 344, 327, 329), (342, 337, 340, 326), (343, 348, 326), (336, 337, 754, 755), (345, 341, 763, 764), (324, 322, 344, 331), (322, 738, 749, 344), (323, 324, 331, 330), (329, 327, 349, 326), (333, 346, 341, 345), (341, 336, 755, 763), (347, 332, 335, 334), (331, 329, 328, 330), (332, 330, 328), (349, 749, 744), (351, 350, 338, 353), (326, 349, 343), (326, 348, 342), (353, 338, 354, 356), (772, 348, 352, 778), (348, 343, 351, 352), (349, 744, 775, 350), (356, 354, 358, 359), (778, 352, 355, 783), (352, 351, 353, 355), (350, 775, 779, 338), (783, 355, 357, 787), (355, 353, 356, 357), (338, 779, 784, 354), (354, 784, 789, 358), (359, 358, 361, 362), (357, 356, 359, 360), (787, 357, 360, 792), (362, 361, 798), (358, 789, 794, 361), (360, 359, 362, 363), (792, 360, 363, 797), (361, 794, 798), (363, 362, 798), (797, 363, 798), (570, 490, 488, 567), (608, 613, 552, 549), (371, 409, 408), (407, 406, 369, 368), (406, 410, 393, 369), (545, 548, 396, 383), (601, 388, 391, 600), (562, 563, 375, 374), (582, 583, 405, 377), (381, 382, 518, 516), (563, 565, 394, 375), (602, 389, 388, 601), (599, 387, 386, 603), (604, 603, 386, 385), (564, 561, 373, 378), (380, 383, 396), (390, 529, 530, 385), (536, 495, 494, 539), (539, 494, 496, 540), (535, 507, 506, 543), (378, 397, 379, 376), (384, 532, 529, 390), (548, 395, 373, 546), (600, 391, 387, 599), (394, 392, 380, 375), (566, 546, 373, 561), (375, 380, 396, 374), (395, 382, 381, 397), (556, 510, 511, 555), (376, 379, 392, 394), (558, 508, 512, 559), (560, 565, 393, 370), (511, 404, 402, 513), (512, 403, 401, 514), (408, 407, 368, 371), (598, 384, 389, 602), (513, 402, 400, 508), (509, 399, 398, 510), (510, 398, 404, 511), (390, 385, 386, 387, 391, 388, 389, 384), (555, 511, 513, 554), (487, 493, 542, 541), (492, 495, 536, 538), (568, 569, 491, 489), (392, 520, 519, 380), (560, 564, 378, 376), (528, 523, 403, 400, 527), (405, 409, 371), (583, 580, 409, 405), (517, 547, 545, 383), (370, 393, 410, 411), (579, 597, 576, 372), (506, 492, 538, 543), (370, 411, 585, 581), (537, 485, 487, 541), (552, 550, 417, 418), (552, 418, 416, 549), (417, 412, 476, 423), (412, 413, 421, 476), (364, 419, 414), (364, 551, 415, 419), (415, 416, 473, 478), (418, 417, 423, 422), (414, 419, 477, 420), (419, 415, 478, 477), (471, 470, 428, 427), (470, 468, 429, 428), (472, 474, 430, 432), (424, 472, 432, 425), (468, 475, 425, 429), (429, 425, 438, 437), (432, 430, 431, 434), (427, 428, 436, 435), (428, 429, 437, 436), (425, 432, 434, 438), (439, 433, 441, 440), (435, 433, 427), (437, 438, 444, 447), (474, 469, 426, 430), (434, 431, 443, 442), (438, 434, 442, 444), (435, 436, 446, 445), (433, 435, 445, 441), (436, 437, 447, 446), (441, 448, 449, 440), (431, 439, 440, 443), (447, 444, 453, 457), (443, 440, 449, 450), (442, 443, 452, 451), (444, 442, 451, 453), (449, 448, 458, 459), (445, 446, 455, 454), (441, 445, 456, 448), (446, 447, 457, 455), (445, 443, 450, 456), (443, 445, 454, 452), (450, 460, 467, 456), (450, 449, 459, 460), (457, 453, 463, 464), (451, 452, 462, 461), (453, 451, 461, 463), (454, 465, 462, 452), (454, 455, 466, 465), (458, 467, 460, 459), (448, 456, 467, 458), (455, 457, 464, 466), (465, 466, 461, 462), (463, 461, 466, 464), (426, 427, 433, 439), (431, 430, 426, 439), (426, 469, 471, 427), (474, 472, 423, 476), (425, 475, 424), (472, 424, 422, 423), (413, 414, 420, 421), (470, 471, 420, 477), (468, 470, 477, 478), (475, 468, 478, 473), (424, 475, 473, 422), (471, 469, 421, 420), (500, 501, 372, 367), (504, 503, 502, 482), (503, 504, 505, 500), (618, 484, 492, 619), (625, 624, 479, 480), (622, 625, 480, 481), (500, 505, 499, 501), (485, 486, 490, 489), (483, 484, 618, 620), (491, 586, 587, 498), (365, 502, 503, 366), (486, 485, 496), (483, 486, 496, 494), (492, 484, 495), (481, 480, 487, 497), (372, 501, 591, 579), (498, 587, 588, 497), (571, 544, 578, 594), (485, 498, 497, 487), (489, 491, 498, 485), (589, 481, 497, 588), (623, 622, 481, 589), (496, 485, 537, 540), (479, 621, 617, 506), (617, 619, 492, 506), (484, 483, 494, 495), (486, 483, 620, 490), (501, 499, 590, 591), (557, 509, 510, 556), (379, 381, 516, 515), (574, 575, 407, 408), (396, 548, 546, 374), (553, 557, 516, 518), (553, 518, 547, 559), (558, 517, 519, 554), (547, 518, 382, 545), (397, 381, 379), (379, 515, 520, 392), (373, 395, 397, 378), (404, 524, 522, 402), (403, 523, 521, 401), (566, 562, 374, 546), (514, 401, 399, 509), (402, 522, 527, 400), (399, 526, 525, 398), (398, 525, 524, 404), (607, 530, 529, 606), (606, 529, 532, 605), (523, 533, 531, 521), (598, 605, 532, 384), (604, 607, 534, 528), (528, 534, 533, 523), (410, 572, 576, 411), (573, 575, 366, 367), (366, 503, 500, 367), (469, 474, 476, 421), (615, 616, 413, 412), (613, 610, 550, 552), (614, 536, 539, 612), (615, 610, 535, 543), (609, 540, 537, 611), (612, 609, 364), (616, 614, 414, 413), (416, 418, 422, 473), (502, 592, 593, 482), (482, 593, 627, 626), (380, 519, 517, 383), (403, 512, 508, 400), (581, 582, 377, 370), (401, 521, 526, 399), (573, 572, 410, 406), (545, 382, 395, 548), (416, 415, 551, 549), (412, 417, 550), (596, 574, 408, 584), (502, 365, 577, 592), (508, 558, 554, 513), (514, 553, 559, 512), (514, 509, 557, 553), (516, 557, 556, 515), (520, 555, 554, 519), (517, 558, 559, 547), (515, 556, 555, 520), (371, 368, 562, 566), (370, 377, 564, 560), (376, 394, 565, 560), (371, 566, 561, 405), (377, 405, 564), (369, 393, 565, 563), (368, 369, 563, 562), (646, 571, 594, 647), (488, 544, 571, 567), (642, 643, 569, 568), (586, 491, 569, 595), (489, 490, 570, 568), (644, 570, 567, 641), (584, 408, 409, 580), (480, 479, 507, 493), (577, 365, 574, 596), (367, 372, 572, 573), (406, 407, 575, 573), (365, 366, 575, 574), (572, 372, 576), (597, 585, 411, 576), (385, 530, 607, 604), (521, 531, 605, 598), (533, 606, 605, 531), (534, 607, 606, 533), (521, 598, 602, 526), (524, 600, 599, 522), (528, 527, 603, 604), (522, 599, 603, 527), (526, 602, 601, 525), (525, 601, 600, 524), (608, 611, 537, 541), (538, 536, 614, 616), (549, 551, 611, 608), (364, 609, 611, 551), (412, 550, 610, 615), (539, 540, 609, 612), (542, 535, 610, 613), (414, 614, 612, 364), (543, 538, 616, 615), (541, 542, 613, 608), (405, 561, 564), (620, 488, 490), (618, 544, 488, 620), (621, 624, 504, 482), (621, 479, 624), (590, 499, 622, 623), (499, 505, 625, 622), (505, 504, 624, 625), (621, 482, 626), (627, 635, 636, 626), (544, 630, 628, 578), (621, 631, 632, 617), (626, 636, 631, 621), (619, 632, 633, 618), (630, 634, 629, 628), (618, 633, 630, 544), (639, 640, 629, 634), (638, 636, 639), (638, 639, 634, 637), (631, 638, 637, 632), (631, 636, 638), (639, 635, 640), (633, 637, 634, 630), (633, 632, 637), (636, 635, 639), (632, 619, 617), (567, 571, 646, 641), (595, 569, 643, 645), (568, 570, 644, 642), (643, 651, 663, 645), (647, 706, 649, 646), (644, 648, 650, 642), (641, 667, 648, 644), (642, 650, 651, 643), (650, 652, 653, 651), (672, 668, 654), (665, 666, 712, 711), (657, 662, 669), (710, 712, 666, 660), (709, 721, 699, 661), (667, 670, 658, 648), (648, 658, 652, 650), (663, 664, 708, 707), (704, 659, 662, 700), (660, 692, 719, 710), (651, 653, 664, 663), (707, 645, 663), (659, 669, 662), (700, 666, 665, 704), (653, 740, 737, 664), (689, 657, 669, 691), (713, 709, 661, 675), (646, 649, 667, 641), (693, 655, 668, 672), (673, 684, 682, 671), (670, 679, 658), (675, 683, 716, 713), (715, 714, 676, 680), (658, 677, 652), (679, 695, 677, 658), (688, 656, 685), (673, 671, 694, 676), (676, 694, 678, 680), (678, 694, 695, 679), (714, 705, 673, 676), (672, 695, 696, 693), (683, 686, 718, 716), (674, 681, 683, 675), (671, 682, 674), (705, 717, 684, 673), (654, 688, 685, 652), (655, 689, 691, 668), (684, 686, 687, 682), (681, 687, 686, 683), (717, 718, 686, 684), (704, 751, 752, 659), (691, 669, 656, 688), (659, 752, 770, 669), (665, 768, 751, 704), (661, 699, 698, 692, 690), (692, 660, 690), (671, 696, 694), (654, 677, 695, 672), (696, 695, 694), (696, 671, 674, 693), (652, 677, 654), (706, 720, 697, 649), (720, 715, 680, 697), (649, 697, 670, 667), (680, 678, 697), (670, 697, 678, 679), (721, 722, 698, 699), (692, 698, 722, 719), (711, 764, 768, 665), (703, 689, 655, 702), (657, 701, 700, 662), (668, 691, 688, 654), (669, 770, 750, 656), (652, 739, 740, 653), (657, 689, 703, 701), (690, 703, 702, 661), (690, 660, 701, 703), (701, 660, 666, 700), (664, 737, 738, 708), (687, 674, 682), (681, 687, 674), (685, 747, 739, 652), (655, 693, 674, 702), (675, 661, 702, 674), (507, 479, 506), (493, 487, 480), (542, 493, 507, 535), (730, 727, 723, 731), (732, 733, 724, 726), (734, 725, 728, 735), (730, 736, 729, 727), (732, 726, 725, 734), (731, 723, 724, 733), (572, 731, 733, 573), (575, 732, 734, 574), (576, 597, 736, 730), (574, 734, 735, 596), (575, 573, 733, 732), (576, 730, 731, 572), (656, 750, 747, 685), (767, 743, 773, 749), (760, 753, 752), (741, 742, 746, 745), (745, 750, 753, 741), (741, 753, 760, 761), (759, 772, 771, 765), (752, 751, 769), (760, 752, 769), (754, 759, 765, 757), (760, 756, 757, 761), (742, 741, 761), (760, 769, 762, 756), (773, 766, 776, 774), (748, 746, 743, 767), (765, 742, 761, 757), (766, 742, 771), (756, 755, 754, 757), (768, 764, 763, 762), (740, 748, 767, 737), (737, 767, 749, 738), (739, 747, 748, 740), (746, 742, 773, 743), (751, 768, 762, 769), (762, 763, 755, 756), (770, 752, 753, 750), (748, 747, 745, 746), (750, 745, 747), (773, 744, 749), (776, 780, 758, 774), (742, 766, 773), (742, 765, 771), (780, 785, 781, 758), (772, 778, 777, 771), (771, 777, 776, 766), (773, 774, 775, 744), (785, 790, 788, 781), (778, 783, 782, 777), (777, 782, 780, 776), (774, 758, 779, 775), (783, 787, 786, 782), (782, 786, 785, 780), (758, 781, 784, 779), (781, 788, 789, 784), (790, 795, 793, 788), (786, 791, 790, 785), (787, 792, 791, 786), (795, 798, 793), (788, 793, 794, 789), (791, 796, 795, 790), (792, 797, 796, 791), (793, 798, 794), (796, 798, 795), (797, 798, 796), (799, 802, 803), (803, 802, 801, 800), (804, 808, 807), (808, 805, 806, 807), (803, 808, 804, 799), (801, 806, 805, 800), (799, 804, 807, 802), (800, 805, 808, 803), (802, 807, 806, 801), (809, 813, 812), (813, 810, 811, 812), (814, 817, 818), (818, 817, 816, 815), (813, 809, 814, 818), (811, 810, 815, 816), (809, 812, 817, 814), (810, 813, 818, 815), (812, 811, 816, 817), (819, 832, 831), (820, 832, 834), (819, 831, 836), (819, 836, 838), (819, 838, 835), (820, 834, 841), (821, 833, 843), (822, 837, 845), (823, 839, 847), (824, 840, 849), (820, 841, 844), (821, 843, 846), (822, 845, 848), (823, 847, 850), (824, 849, 842), (825, 851, 856), (826, 852, 858), (827, 853, 859), (828, 854, 860), (829, 855, 857), (857, 860, 830), (857, 855, 860), (855, 828, 860), (860, 859, 830), (860, 854, 859), (854, 827, 859), (859, 858, 830), (859, 853, 858), (853, 826, 858), (858, 856, 830), (858, 852, 856), (852, 825, 856), (856, 857, 830), (856, 851, 857), (851, 829, 857), (842, 855, 829), (842, 849, 855), (849, 828, 855), (850, 854, 828), (850, 847, 854), (847, 827, 854), (848, 853, 827), (848, 845, 853), (845, 826, 853), (846, 852, 826), (846, 843, 852), (843, 825, 852), (844, 851, 825), (844, 841, 851), (841, 829, 851), (849, 850, 828), (849, 840, 850), (840, 823, 850), (847, 848, 827), (847, 839, 848), (839, 822, 848), (845, 846, 826), (845, 837, 846), (837, 821, 846), (843, 844, 825), (843, 833, 844), (833, 820, 844), (841, 842, 829), (841, 834, 842), (834, 824, 842), (835, 840, 824), (835, 838, 840), (838, 823, 840), (838, 839, 823), (838, 836, 839), (836, 822, 839), (836, 837, 822), (836, 831, 837), (831, 821, 837), (834, 835, 824), (834, 832, 835), (832, 819, 835), (831, 833, 821), (831, 832, 833), (832, 820, 833), (861, 873, 874), (862, 876, 874), (861, 878, 873), (861, 880, 878), (861, 877, 880), (862, 883, 876), (863, 885, 875), (864, 887, 879), (865, 889, 881), (866, 891, 882), (862, 886, 883), (863, 888, 885), (864, 890, 887), (865, 892, 889), (866, 884, 891), (867, 898, 893), (868, 900, 894), (869, 901, 895), (870, 902, 896), (871, 899, 897), (899, 872, 902), (899, 902, 897), (897, 902, 870), (902, 872, 901), (902, 901, 896), (896, 901, 869), (901, 872, 900), (901, 900, 895), (895, 900, 868), (900, 872, 898), (900, 898, 894), (894, 898, 867), (898, 872, 899), (898, 899, 893), (893, 899, 871), (884, 871, 897), (884, 897, 891), (891, 897, 870), (892, 870, 896), (892, 896, 889), (889, 896, 869), (890, 869, 895), (890, 895, 887), (887, 895, 868), (888, 868, 894), (888, 894, 885), (885, 894, 867), (886, 867, 893), (886, 893, 883), (883, 893, 871), (891, 870, 892), (891, 892, 882), (882, 892, 865), (889, 869, 890), (889, 890, 881), (881, 890, 864), (887, 868, 888), (887, 888, 879), (879, 888, 863), (885, 867, 886), (885, 886, 875), (875, 886, 862), (883, 871, 884), (883, 884, 876), (876, 884, 866), (877, 866, 882), (877, 882, 880), (880, 882, 865), (880, 865, 881), (880, 881, 878), (878, 881, 864), (878, 864, 879), (878, 879, 873), (873, 879, 863), (876, 866, 877), (876, 877, 874), (874, 877, 861), (873, 863, 875), (873, 875, 874), (874, 875, 862)])
me_cylinder_012.polygons.foreach_set('material_index', [3, 0, 3, 3, 3, 0, 4, 0, 3, 0, 0, 4, 4, 4, 0, 0, 4, 0, 0, 0, 0, 4, 0, 4, 0, 0, 0, 0, 0, 0, 0, 3, 0, 0, 3, 4, 0, 0, 0, 4, 0, 0, 0, 3, 0, 0, 4, 3, 3, 0, 3, 3, 0, 3, 0, 0, 0, 0, 0, 0, 0, 0, 0, 0, 0, 0, 0, 0, 0, 0, 0, 0, 0, 0, 0, 0, 0, 0, 0, 0, 0, 0, 0, 0, 0, 0, 0, 0, 0, 0, 0, 0, 0, 0, 0, 0, 0, 0, 0, 0, 0, 0, 0, 0, 0, 0, 0, 0, 0, 0, 0, 0, 0, 0, 0, 0, 0, 0, 0, 0, 3, 3, 3, 3, 3, 3, 3, 3, 3, 3, 3, 0, 0, 0, 3, 3, 3, 3, 3, 3, 3, 3, 0, 3, 3, 0, 3, 3, 0, 0, 3, 0, 0, 0, 0, 0, 0, 0, 0, 4, 4, 0, 0, 4, 4, 4, 4, 4, 4, 4, 4, 4, 3, 3, 3, 0, 0, 0, 0, 0, 0, 0, 0, 0, 3, 3, 0, 0, 3, 4, 3, 0, 0, 0, 3, 3, 0, 0, 0, 0, 0, 0, 0, 3, 3, 0, 3, 3, 3, 3, 0, 3, 0, 3, 3, 0, 3, 0, 3, 3, 3, 3, 3, 3, 4, 4, 4, 4, 4, 4, 4, 4, 4, 4, 0, 0, 0, 0, 0, 0, 0, 0, 0, 0, 3, 3, 3, 3, 3, 3, 3, 3, 3, 3, 3, 3, 3, 3, 3, 3, 3, 3, 3, 3, 3, 3, 3, 3, 3, 3, 0, 0, 0, 0, 0, 0, 0, 0, 0, 0, 0, 0, 0, 0, 0, 0, 0, 0, 0, 0, 0, 0, 0, 2, 0, 0, 0, 0, 0, 0, 0, 0, 0, 0, 0, 0, 0, 0, 0, 0, 0, 0, 0, 0, 0, 0, 0, 0, 0, 2, 0, 2, 2, 0, 0, 0, 0, 0, 0, 0, 0, 0, 0, 0, 0, 0, 0, 2, 0, 0, 0, 2, 2, 0, 0, 0, 0, 2, 0, 0, 2, 0, 0, 0, 0, 0, 3, 3, 3, 3, 3, 3, 3, 3, 3, 3, 3, 3, 2, 2, 2, 2, 2, 2, 2, 2, 2, 2, 2, 2, 2, 2, 2, 2, 2, 2, 2, 2, 2, 2, 2, 2, 2, 2, 2, 2, 2, 2, 2, 2, 2, 2, 2, 2, 2, 2, 2, 2, 2, 2, 2, 2, 2, 2, 2, 2, 2, 2, 2, 2, 2, 2, 3, 0, 3, 3, 3, 0, 4, 0, 3, 0, 0, 4, 4, 4, 0, 0, 4, 0, 0, 0, 0, 4, 0, 4, 0, 0, 0, 0, 0, 0, 0, 3, 0, 0, 3, 4, 0, 0, 0, 4, 0, 0, 0, 3, 0, 0, 4, 3, 3, 0, 3, 3, 0, 3, 0, 0, 0, 0, 0, 0, 0, 0, 0, 0, 0, 0, 0, 0, 0, 0, 0, 0, 0, 0, 0, 0, 0, 0, 0, 0, 0, 0, 0, 0, 0, 0, 0, 0, 0, 0, 0, 0, 0, 0, 0, 0, 0, 0, 0, 0, 0, 0, 0, 0, 0, 0, 0, 0, 0, 0, 0, 0, 0, 0, 0, 0, 0, 0, 0, 0, 3, 3, 3, 3, 3, 3, 3, 3, 3, 3, 3, 0, 0, 0, 3, 3, 3, 3, 3, 3, 3, 3, 0, 3, 3, 0, 3, 3, 0, 0, 3, 0, 0, 0, 0, 0, 0, 0, 0, 4, 4, 0, 0, 4, 4, 4, 4, 4, 4, 4, 4, 4, 3, 3, 3, 0, 0, 0, 0, 0, 0, 0, 0, 0, 3, 3, 0, 0, 3, 4, 3, 0, 0, 0, 3, 3, 0, 0, 0, 0, 0, 0, 0, 3, 3, 0, 3, 3, 3, 3, 0, 3, 0, 3, 3, 0, 3, 0, 3, 3, 3, 3, 3, 3, 4, 4, 4, 4, 4, 4, 4, 4, 4, 4, 0, 0, 0, 0, 0, 0, 0, 0, 0, 0, 3, 3, 3, 3, 3, 3, 3, 3, 3, 3, 3, 3, 3, 3, 3, 3, 3, 3, 3, 3, 3, 3, 3, 3, 3, 3, 0, 0, 0, 0, 0, 0, 0, 0, 0, 0, 0, 0, 0, 0, 0, 0, 0, 0, 0, 0, 0, 0, 0, 2, 0, 0, 0, 0, 0, 0, 0, 0, 0, 0, 0, 0, 0, 0, 0, 0, 0, 0, 0, 0, 0, 0, 0, 0, 0, 2, 0, 2, 2, 0, 0, 0, 0, 0, 0, 0, 0, 0, 0, 0, 0, 0, 0, 2, 0, 0, 0, 2, 2, 0, 0, 0, 0, 2, 0, 0, 2, 0, 0, 0, 0, 0, 3, 3, 3, 3, 3, 3, 3, 3, 3, 3, 3, 3, 2, 2, 2, 2, 2, 2, 2, 2, 2, 2, 2, 2, 2, 2, 2, 2, 2, 2, 2, 2, 2, 2, 2, 2, 2, 2, 2, 2, 2, 2, 2, 2, 2, 2, 2, 2, 2, 2, 2, 2, 2, 2, 2, 2, 2, 2, 2, 2, 2, 2, 2, 2, 2, 2, 2, 2, 2, 2, 2, 2, 2, 2, 2, 2, 2, 2, 2, 2, 2, 2, 2, 2, 1, 1, 1, 1, 1, 1, 1, 1, 1, 1, 1, 1, 1, 1, 1, 1, 1, 1, 1, 1, 1, 1, 1, 1, 1, 1, 1, 1, 1, 1, 1, 1, 1, 1, 1, 1, 1, 1, 1, 1, 1, 1, 1, 1, 1, 1, 1, 1, 1, 1, 1, 1, 1, 1, 1, 1, 1, 1, 1, 1, 1, 1, 1, 1, 1, 1, 1, 1, 1, 1, 1, 1, 1, 1, 1, 1, 1, 1, 1, 1, 1, 1, 1, 1, 1, 1, 1, 1, 1, 1, 1, 1, 1, 1, 1, 1, 1, 1, 1, 1, 1, 1, 1, 1, 1, 1, 1, 1, 1, 1, 1, 1, 1, 1, 1, 1, 1, 1, 1, 1, 1, 1, 1, 1, 1, 1, 1, 1, 1, 1, 1, 1, 1, 1, 1, 1, 1, 1, 1, 1, 1, 1, 1, 1, 1, 1, 1, 1, 1, 1, 1, 1, 1, 1, 1, 1, 1, 1, 1, 1])
me_cylinder_012.materials.append(mat_skin)
me_cylinder_012.materials.append(mat_eyes)
me_cylinder_012.materials.append(mat_hair)
me_cylinder_012.materials.append(mat_dress)
me_cylinder_012.materials.append(mat_shoes)
me_cylinder_012.use_remesh_preserve_volume = False
me_cylinder_012.use_remesh_preserve_attributes = False
me_cylinder_012.use_mirror_vertex_groups = False
me_cylinder_012.update()
arm_armature_000 = bpy.data.armatures.new('Armature.000')  # bones are not reproduced

# ---- objects
ob_humanarmature = bpy.data.objects.new('HumanArmature', arm_armature_000)
ob_female = bpy.data.objects.new('Female', me_cylinder_012)

# ---- transforms, parenting, visibility, modifiers, constraints
ob_humanarmature.location = (0.0, 0.0, 0.0)
ob_humanarmature.lineart.crease_threshold = 0.0
ob_female.parent = ob_humanarmature
ob_female.location = (0.0, 0.0, 0.0)
ob_female.lineart.crease_threshold = 0.0
_vg = ob_female.vertex_groups.new(name='Bone')
_vg = ob_female.vertex_groups.new(name='Foot.L')
for _i, _w in zip([20, 21, 22, 23, 24, 25, 26, 27, 35, 36, 37, 38, 39, 144, 145, 148, 149, 150, 157, 158, 159, 160, 161, 162, 163, 164, 165, 166, 167, 168, 169, 170, 213, 214, 215, 216, 217, 218, 219, 220, 221, 222], [1.032, 0.9786, 0.903, 0.74, 0.2312, 0.6301, 1.002, 0.5694, 0.3138, 0.5643, 0.7309, 0.1128, 0.8358, 0.1158, 0.0536, 0.1494, 0.04586, 0.1202, 0.9861, 0.2355, 0.9948, 0.06506, 0.02859, 0.7624, 0.7928, 0.9686, 0.9993, 0.9972, 1.002, 1.005, 1.002, 0.9962, 1.027, 0.7307, 0.5708, 0.226, 0.654, 0.9012, 0.9784, 1.005, 0.9994, 0.9972]): _vg.add([_i], _w, 'REPLACE')
_vg = ob_female.vertex_groups.new(name='Body')
for _i, _w in zip([1, 2, 3, 4, 5, 6, 7, 13, 41, 42, 43, 44, 45, 46, 47, 197, 200, 202, 208, 209, 210, 211, 212, 312, 313, 314, 315, 316, 317, 318, 319, 320, 321, 365, 366, 367, 368, 369, 370, 371, 377, 405, 406, 407, 408, 409, 410, 411, 561, 564, 566, 572, 573, 574, 575, 577, 580, 581, 582, 583, 584, 596, 723, 724, 725, 726, 727, 728, 729, 730, 731, 732, 733, 734, 735, 736], [0.1258, 0.05513, 0.009692, 0.03998, 0.01625, 0.01336, 0.3377, 0.1405, 0.7576, 0.06211, 0.1427, 0.6617, 0.8292, 0.02276, 0.0004648, 0.09918, 0.007349, 0.04063, 0.02467, 0.06609, 0.6814, 0.1437, 1.997e-05, 0.1381, 0.178, 0.3378, 0.236, 0.1139, 0.08403, 0.108, 0.2321, 0.1545, 0.4396, 0.1251, 0.05473, 0.009234, 0.03462, 0.01394, 0.01304, 0.3427, 0.1404, 0.7514, 0.06142, 0.1412, 0.6574, 0.8246, 0.02214, 0.0002069, 0.1038, 0.01324, 0.04622, 0.02409, 0.06544, 0.6765, 0.1424, 0.1576, 0.947, 0.005131, 0.09671, 0.9296, 0.9342, 0.9187, 0.1375, 0.1772, 0.3365, 0.235, 0.1135, 0.2531, 0.0763, 0.08372, 0.1074, 0.2308, 0.1537, 0.4377, 0.5078, 0.0664]): _vg.add([_i], _w, 'REPLACE')
_vg = ob_female.vertex_groups.new(name='Hips')
for _i, _w in zip([6, 13, 29, 42, 46, 47, 200, 208, 209, 211, 212, 312, 313, 314, 315, 316, 317, 318, 319, 320, 321, 370, 377, 393, 406, 410, 411, 564, 572, 573, 575, 576, 581, 582, 585, 597, 723, 724, 725, 726, 727, 728, 729, 730, 731, 732, 733, 734, 735, 736], [0.08671, 0.3683, 0.006049, 0.01145, 0.02098, 0.02591, 0.05028, 0.02471, 0.01789, 0.001038, 0.02601, 0.162, 0.1546, 0.2497, 0.1651, 0.1822, 0.1248, 0.1177, 0.1172, 0.1154, 0.161, 0.08671, 0.3692, 0.005937, 0.01136, 0.02094, 0.0259, 0.05449, 0.02468, 0.01783, 0.001045, 0.026, 0.09733, 0.5721, 0.02403, 0.02299, 0.162, 0.1546, 0.2497, 0.1652, 0.1822, 0.5571, 0.3237, 0.1248, 0.1177, 0.1173, 0.1154, 0.1612, 0.2498, 0.1475]): _vg.add([_i], _w, 'REPLACE')
_vg = ob_female.vertex_groups.new(name='Abdomen')
for _i, _w in zip([1, 2, 3, 4, 5, 6, 7, 8, 13, 29, 42, 43, 44, 46, 47, 118, 136, 137, 138, 139, 140, 196, 201, 208, 209, 210, 211, 212, 240, 312, 313, 314, 315, 316, 317, 318, 319, 320, 321, 365, 366, 367, 368, 369, 370, 371, 372, 377, 393, 406, 407, 408, 410, 411, 482, 500, 501, 502, 503, 504, 560, 565, 572, 573, 574, 575, 576, 577, 579, 581, 582, 584, 585, 591, 592, 593, 596, 597, 626, 627, 635, 723, 724, 725, 726, 727, 728, 729, 730, 731, 732, 733, 734, 735, 736], [0.7128, 0.752, 0.7515, 0.1042, 0.2474, 0.6239, 0.0362, 0.7754, 0.1449, 0.3305, 0.584, 0.5422, 0.1565, 0.6775, 0.7757, 0.0525, 0.1177, 0.1257, 0.1723, 0.1301, 0.006245, 0.07262, 0.04282, 0.7, 0.6226, 0.1692, 0.5829, 0.7818, 0.004102, 0.5166, 0.4825, 0.2841, 0.4253, 0.53, 0.6124, 0.5754, 0.4586, 0.5233, 0.2676, 0.7131, 0.752, 0.7513, 0.09751, 0.2438, 0.6239, 0.03819, 0.7754, 0.145, 0.3295, 0.5829, 0.5409, 0.1591, 0.677, 0.7755, 0.05221, 0.1176, 0.1257, 0.1723, 0.13, 0.005237, 0.07411, 0.04238, 0.6996, 0.6217, 0.1719, 0.582, 0.7817, 0.7511, 0.784, 0.6586, 0.114, 0.01596, 0.8115, 0.1076, 0.4171, 0.1032, 0.04639, 0.8124, 0.002907, 0.04262, 0.01142, 0.5165, 0.4823, 0.2845, 0.4253, 0.5299, 0.1296, 0.4626, 0.6122, 0.5751, 0.4585, 0.523, 0.2684, 0.1639, 0.6261]): _vg.add([_i], _w, 'REPLACE')
_vg = ob_female.vertex_groups.new(name='Torso')
for _i, _w in zip([1, 2, 3, 8, 42, 46, 47, 115, 116, 117, 118, 119, 120, 121, 122, 123, 124, 125, 126, 127, 128, 129, 133, 134, 135, 136, 137, 138, 139, 140, 141, 142, 180, 203, 204, 205, 206, 207, 208, 209, 211, 212, 232, 233, 234, 235, 236, 237, 238, 239, 240, 241, 242, 243, 244, 245, 246, 247, 248, 249, 250, 251, 252, 253, 254, 255, 256, 257, 258, 259, 260, 261, 262, 265, 268, 270, 271, 274, 275, 277, 278, 279, 280, 281, 282, 283, 284, 285, 286, 287, 288, 289, 290, 291, 293, 294, 300, 301, 302, 303, 304, 309, 312, 316, 317, 318, 320, 322, 324, 365, 366, 367, 372, 406, 410, 411, 479, 480, 481, 482, 483, 484, 485, 486, 487, 488, 489, 490, 491, 492, 493, 497, 498, 499, 500, 501, 502, 503, 504, 505, 506, 544, 567, 568, 569, 570, 571, 572, 573, 575, 576, 577, 578, 579, 585, 586, 587, 588, 589, 590, 591, 592, 593, 594, 595, 597, 617, 618, 619, 620, 621, 622, 623, 624, 625, 626, 627, 628, 629, 630, 631, 632, 633, 634, 635, 636, 637, 638, 639, 640, 641, 642, 643, 644, 645, 646, 647, 648, 649, 650, 651, 652, 653, 654, 655, 658, 661, 663, 664, 667, 668, 670, 671, 672, 673, 674, 675, 676, 677, 678, 679, 680, 681, 682, 683, 684, 686, 687, 693, 694, 695, 696, 697, 702, 705, 706, 707, 708, 709, 713, 714, 715, 716, 717, 718, 720, 723, 727, 730, 731, 733, 736, 737, 738, 740], [0.1176, 0.1219, 0.1309, 0.1402, 0.001191, 0.01303, 0.02749, 0.01565, 0.0759, 0.401, 0.5703, 0.02857, 0.01776, 0.08007, 0.07071, 0.08033, 0.2918, 0.5217, 0.2893, 0.6932, 0.01724, 0.01586, 0.5526, 0.6357, 0.6442, 0.7412, 0.789, 0.7232, 0.7223, 0.2572, 0.2745, 0.01731, 0.5838, 0.5668, 0.6458, 0.7074, 0.572, 0.6939, 0.01919, 0.007904, 0.003491, 0.03394, 0.07404, 0.1769, 0.09254, 0.1776, 0.09648, 0.3786, 0.06629, 0.1108, 0.3448, 0.5295, 0.1519, 0.1233, 0.2284, 0.3586, 0.3094, 0.1769, 0.2278, 0.3323, 0.6935, 0.7209, 0.6618, 0.7068, 0.6874, 0.1361, 0.2462, 0.101, 0.1241, 0.007993, 0.04214, 0.01243, 0.006661, 0.07375, 0.001972, 0.1279, 0.0611, 0.1828, 0.005693, 0.1236, 0.03463, 0.02693, 0.03848, 0.02198, 0.017, 0.05178, 0.05022, 0.06046, 0.0918, 0.05945, 0.02496, 0.03029, 0.02204, 0.03208, 0.02419, 0.02653, 0.02633, 0.05202, 0.05725, 0.03924, 0.08863, 0.004034, 0.003094, 0.004981, 0.01404, 0.008403, 0.002515, 0.03196, 0.02, 0.1175, 0.1219, 0.1309, 0.1403, 0.001111, 0.013, 0.02748, 0.006584, 0.08162, 0.4042, 0.5665, 0.01842, 0.009346, 0.1091, 0.0725, 0.09275, 0.2801, 0.525, 0.2821, 0.6949, 0.009573, 0.02431, 0.556, 0.6392, 0.6455, 0.7412, 0.7891, 0.7226, 0.7217, 0.2525, 0.2765, 0.009994, 0.5789, 0.5616, 0.6459, 0.7082, 0.5688, 0.6913, 0.01917, 0.007845, 0.003455, 0.03393, 0.07042, 0.757, 0.146, 0.03869, 0.7222, 0.803, 0.7987, 0.7772, 0.8436, 0.8449, 0.5323, 0.7251, 0.7772, 0.589, 0.05009, 0.06804, 0.1666, 0.08582, 0.1659, 0.08946, 0.3822, 0.7773, 0.06133, 0.1168, 0.336, 0.6432, 0.6631, 0.5551, 0.5248, 0.1438, 0.1156, 0.2189, 0.3506, 0.5921, 0.3003, 0.1681, 0.2192, 0.3246, 0.5364, 0.6925, 0.7208, 0.662, 0.706, 0.4127, 0.6867, 0.7266, 0.136, 0.246, 0.1009, 0.1241, 0.007521, 0.04173, 0.01204, 0.006538, 0.07359, 0.002007, 0.1279, 0.06096, 0.1826, 0.005473, 0.1235, 0.03473, 0.02674, 0.03862, 0.02206, 0.0172, 0.05182, 0.05005, 0.06047, 0.09173, 0.05946, 0.02512, 0.03043, 0.02238, 0.03231, 0.02463, 0.0267, 0.02625, 0.05202, 0.05718, 0.03921, 0.08862, 0.004022, 0.03748, 0.2472, 0.1217, 0.05904, 0.004441, 0.01548, 0.05083, 0.05704, 0.02057, 0.03358, 0.02259, 0.0737, 0.003106, 0.004988, 0.01404, 0.008401, 0.002524, 0.01806, 0.03172, 0.02784, 0.01964]): _vg.add([_i], _w, 'REPLACE')
_vg = ob_female.vertex_groups.new(name='Neck')
for _i, _w in zip([125, 127, 134, 203, 204, 205, 206, 207, 250, 251, 252, 253, 254, 255, 256, 257, 258, 259, 260, 261, 262, 263, 264, 265, 267, 268, 269, 270, 271, 273, 274, 275, 276, 277, 278, 279, 280, 281, 282, 283, 284, 285, 286, 287, 288, 289, 290, 291, 292, 293, 294, 295, 296, 297, 298, 299, 300, 301, 302, 303, 304, 305, 306, 307, 308, 309, 310, 322, 323, 324, 330, 331, 344, 489, 491, 498, 567, 568, 569, 570, 571, 586, 587, 588, 594, 595, 641, 642, 643, 644, 645, 646, 647, 648, 649, 650, 651, 652, 653, 654, 655, 656, 657, 658, 660, 661, 662, 663, 664, 666, 667, 668, 669, 670, 671, 672, 673, 674, 675, 676, 677, 678, 679, 680, 681, 682, 683, 684, 685, 686, 687, 688, 689, 690, 691, 692, 693, 694, 695, 696, 697, 698, 699, 700, 701, 702, 703, 705, 706, 707, 708, 709, 710, 712, 713, 714, 715, 716, 717, 718, 719, 720, 721, 722, 737, 738, 739, 740, 747, 748, 749, 767], [0.01103, 0.05329, 0.00604, 0.04853, 0.05574, 0.08257, 0.05254, 0.04125, 0.1308, 0.09256, 0.1577, 0.118, 0.1343, 0.5242, 0.4304, 0.1913, 0.2495, 0.07195, 0.1028, 0.09487, 0.09479, 0.003456, 0.03426, 0.232, 0.05579, 0.1147, 0.01537, 0.4199, 0.1515, 0.01702, 0.5122, 0.0838, 0.008549, 0.2588, 0.1889, 0.1122, 0.207, 0.1547, 0.1587, 0.2169, 0.1544, 0.1962, 0.2129, 0.2092, 0.1715, 0.1854, 0.1759, 0.1947, 0.02955, 0.1813, 0.1767, 0.05188, 0.06466, 0.07528, 0.06032, 0.07846, 0.1297, 0.1936, 0.1572, 0.1547, 0.1992, 0.09772, 0.1032, 0.01134, 0.04818, 0.1094, 0.06407, 0.1065, 0.05986, 0.08241, 0.01765, 0.03029, 0.03563, 0.01118, 0.05333, 0.006301, 0.04782, 0.05568, 0.08257, 0.05228, 0.04095, 0.1687, 0.06387, 0.0008388, 0.02485, 0.3042, 0.1308, 0.09252, 0.1577, 0.1179, 0.4381, 0.1343, 0.08501, 0.5241, 0.4304, 0.1912, 0.2494, 0.07138, 0.1023, 0.09439, 0.09468, 0.002577, 0.03389, 0.2317, 0.05576, 0.1148, 0.015, 0.4198, 0.1511, 0.01691, 0.5121, 0.08354, 0.008001, 0.2588, 0.1892, 0.112, 0.2074, 0.1549, 0.1592, 0.2171, 0.154, 0.1963, 0.2129, 0.2093, 0.172, 0.1858, 0.1767, 0.1953, 0.0285, 0.1824, 0.1772, 0.05137, 0.06449, 0.07518, 0.06002, 0.07843, 0.1297, 0.1937, 0.1571, 0.1547, 0.1992, 0.09778, 0.1033, 0.01109, 0.04794, 0.1094, 0.06397, 0.2136, 0.2418, 0.473, 0.1893, 0.124, 0.05489, 0.01881, 0.1576, 0.2286, 0.2262, 0.1744, 0.2044, 0.1812, 0.07981, 0.1983, 0.1044, 0.09896, 0.1062, 0.1199, 0.0593, 0.08199, 0.01666, 0.02964, 0.04088, 0.0352]): _vg.add([_i], _w, 'REPLACE')
_vg = ob_female.vertex_groups.new(name='Head')
for _i, _w in zip([127, 203, 204, 205, 206, 207, 250, 251, 252, 253, 254, 255, 256, 257, 258, 259, 260, 261, 262, 263, 264, 265, 266, 267, 268, 269, 270, 271, 272, 273, 274, 275, 276, 277, 278, 279, 280, 281, 282, 283, 284, 285, 286, 287, 288, 289, 290, 291, 292, 293, 294, 295, 296, 297, 298, 299, 300, 301, 302, 303, 304, 305, 306, 307, 308, 309, 310, 311, 322, 323, 324, 325, 326, 327, 328, 329, 330, 331, 332, 333, 334, 335, 336, 337, 338, 339, 340, 341, 342, 343, 344, 345, 346, 347, 348, 349, 350, 351, 352, 353, 354, 355, 356, 357, 358, 359, 360, 361, 362, 363, 491, 567, 568, 569, 570, 571, 586, 594, 595, 641, 642, 643, 644, 645, 646, 647, 648, 649, 650, 651, 652, 653, 654, 655, 656, 657, 658, 659, 660, 661, 662, 663, 664, 665, 666, 667, 668, 669, 670, 671, 672, 673, 674, 675, 676, 677, 678, 679, 680, 681, 682, 683, 684, 685, 686, 687, 688, 689, 690, 691, 692, 693, 694, 695, 696, 697, 698, 699, 700, 701, 702, 703, 704, 705, 706, 707, 708, 709, 710, 711, 712, 713, 714, 715, 716, 717, 718, 719, 720, 721, 722, 737, 738, 739, 740, 741, 742, 743, 744, 745, 746, 747, 748, 749, 750, 751, 752, 753, 754, 755, 756, 757, 758, 759, 760, 761, 762, 763, 764, 765, 766, 767, 768, 769, 770, 771, 772, 773, 774, 775, 776, 777, 778, 779, 780, 781, 782, 783, 784, 785, 786, 787, 788, 789, 790, 791, 792, 793, 794, 795, 796, 797, 798, 799, 800, 801, 802, 803, 804, 805, 806, 807, 808, 809, 810, 811, 812, 813, 814, 815, 816, 817, 818, 819, 820, 821, 822, 823, 824, 825, 826, 827, 828, 829, 830, 831, 832, 833, 834, 835, 836, 837, 838, 839, 840, 841, 842, 843, 844, 845, 846, 847, 848, 849, 850, 851, 852, 853, 854, 855, 856, 857, 858, 859, 860, 861, 862, 863, 864, 865, 866, 867, 868, 869, 870, 871, 872, 873, 874, 875, 876, 877, 878, 879, 880, 881, 882, 883, 884, 885, 886, 887, 888, 889, 890, 891, 892, 893, 894, 895, 896, 897, 898, 899, 900, 901, 902], [0.02242, 0.02381, 0.0467, 0.0598, 0.03027, 0.02655, 0.08857, 0.107, 0.1162, 0.08304, 0.1036, 0.323, 0.2962, 0.6967, 0.614, 0.8958, 0.8462, 0.8703, 0.8737, 0.9629, 0.9442, 0.6855, 0.9746, 0.9288, 0.8565, 0.9567, 0.44, 0.7813, 0.9799, 0.9566, 0.2831, 0.8852, 0.9604, 0.6039, 0.7642, 0.845, 0.744, 0.8054, 0.8042, 0.7258, 0.7895, 0.7368, 0.6852, 0.725, 0.7869, 0.7701, 0.7842, 0.7598, 0.9431, 0.7775, 0.7809, 0.9284, 0.914, 0.9046, 0.9176, 0.9009, 0.8279, 0.7488, 0.7792, 0.7958, 0.7028, 0.8775, 0.8707, 0.9599, 0.9361, 0.8607, 0.917, 0.9781, 0.8485, 0.9133, 0.8789, 0.9883, 0.9856, 0.9742, 0.976, 0.9751, 0.9515, 0.942, 0.9729, 0.9827, 0.9802, 0.9867, 0.9971, 0.9977, 0.9844, 0.9941, 0.9951, 0.9911, 0.9939, 0.9857, 0.9393, 0.9843, 0.9874, 0.9694, 0.9903, 0.9807, 0.983, 0.9855, 0.9864, 0.9847, 0.9845, 0.9848, 0.9845, 0.9846, 0.9845, 0.9845, 0.9845, 0.9845, 0.9845, 0.9845, 0.02249, 0.02328, 0.04662, 0.05982, 0.02989, 0.02633, 0.0302, 0.04777, 0.06214, 0.08854, 0.107, 0.1162, 0.08301, 0.1141, 0.1036, 0.1218, 0.3231, 0.2962, 0.6968, 0.6142, 0.8967, 0.8469, 0.8709, 0.8739, 0.9636, 0.9444, 0.6859, 0.9749, 0.9289, 0.8564, 0.9569, 0.4401, 0.7818, 0.9799, 0.9567, 0.2832, 0.8856, 0.9608, 0.604, 0.7638, 0.8453, 0.7435, 0.8051, 0.8035, 0.7255, 0.79, 0.7367, 0.6852, 0.7249, 0.7864, 0.7696, 0.7831, 0.7591, 0.9438, 0.7762, 0.7803, 0.9291, 0.9142, 0.9047, 0.918, 0.9009, 0.8279, 0.7486, 0.7793, 0.7957, 0.7027, 0.8774, 0.8707, 0.96, 0.9362, 0.8606, 0.9171, 0.9783, 0.7379, 0.486, 0.3939, 0.746, 0.8458, 0.93, 0.9802, 0.9556, 0.8061, 0.7151, 0.7106, 0.7865, 0.7493, 0.7785, 0.8992, 0.7201, 0.8694, 0.876, 0.8489, 0.8374, 0.9141, 0.8796, 0.9886, 0.9859, 0.9744, 0.9767, 0.9766, 0.9754, 0.9522, 0.9425, 0.9373, 0.9735, 0.9829, 0.9804, 0.9871, 0.9991, 0.9986, 0.9973, 0.9979, 0.9844, 0.9952, 0.9944, 0.9953, 0.9911, 0.9917, 0.9843, 0.9941, 0.9859, 0.9396, 0.9844, 0.9876, 0.9697, 0.9904, 0.9924, 0.9808, 0.9831, 0.9821, 0.9855, 0.9864, 0.9868, 0.9841, 0.9847, 0.9845, 0.9848, 0.985, 0.9845, 0.9845, 0.9846, 0.9846, 0.9845, 0.9845, 0.9845, 0.9845, 0.9845, 0.9845, 0.9845, 0.9845, 0.9845, 0.9845, 0.9845, 1.0, 1.0, 1.0, 1.0, 1.0, 1.0, 1.0, 1.0, 1.0, 1.0, 1.0, 1.0, 1.0, 1.0, 1.0, 1.0, 1.0, 1.0, 1.0, 1.0, 1.0, 1.0, 1.0, 1.0, 1.0, 1.0, 1.0, 1.0, 1.0, 1.0, 1.0, 1.0, 1.0, 1.0, 1.0, 1.0, 1.0, 1.0, 1.0, 1.0, 1.0, 1.0, 1.0, 1.0, 1.0, 1.0, 1.0, 1.0, 1.0, 1.0, 1.0, 1.0, 1.0, 1.0, 1.0, 1.0, 1.0, 1.0, 1.0, 1.0, 1.0, 1.0, 1.0, 1.0, 1.0, 1.0, 1.0, 1.0, 1.0, 1.0, 1.0, 1.0, 1.0, 1.0, 1.0, 1.0, 1.0, 1.0, 1.0, 1.0, 1.0, 1.0, 1.0, 1.0, 1.0, 1.0, 1.0, 1.0, 1.0, 1.0, 1.0, 1.0, 1.0, 1.0, 1.0, 1.0, 1.0, 1.0, 1.0, 1.0, 1.0, 1.0, 1.0, 1.0]): _vg.add([_i], _w, 'REPLACE')
_vg = ob_female.vertex_groups.new(name='Shoulder.L')
for _i, _w in zip([115, 116, 117, 118, 119, 120, 121, 122, 123, 124, 125, 126, 127, 128, 129, 130, 131, 132, 133, 134, 135, 136, 137, 138, 139, 140, 141, 142, 143, 171, 174, 177, 178, 179, 180, 203, 204, 205, 206, 207, 232, 233, 234, 235, 236, 237, 238, 239, 240, 241, 242, 243, 244, 245, 246, 247, 248, 249, 250, 251, 252, 253, 254, 578, 587, 588, 589, 590, 593, 594, 623, 626, 627, 628, 629, 630, 633, 634, 635, 636, 637, 638, 639, 640], [0.9236, 0.8471, 0.5279, 0.3443, 0.4624, 0.5279, 0.4883, 0.4295, 0.7193, 0.3661, 0.2322, 0.3364, 0.1327, 0.7431, 0.8193, 0.08788, 0.2415, 0.08564, 0.3471, 0.2177, 0.3069, 0.1209, 0.06426, 0.07258, 0.1254, 0.6991, 0.6873, 0.8598, 0.857, 0.02081, 0.01083, 0.008578, 0.03165, 0.03556, 0.2505, 0.1918, 0.1359, 0.08724, 0.1748, 0.1359, 0.8584, 0.6054, 0.7721, 0.4312, 0.8606, 0.5672, 0.9086, 0.8499, 0.5751, 0.3389, 0.79, 0.7958, 0.645, 0.5132, 0.6057, 0.7376, 0.6913, 0.5434, 0.04465, 0.03632, 0.01859, 0.04824, 0.03125, 0.07922, 0.03995, 0.07321, 0.09471, 0.0648, 0.08042, 0.05145, 0.09959, 0.02476, 0.1482, 0.143, 0.2018, 0.06557, 0.002678, 0.083, 0.1799, 0.04164, 0.01207, 0.03736, 0.08701, 0.2118]): _vg.add([_i], _w, 'REPLACE')
_vg = ob_female.vertex_groups.new(name='UpperArm.L')
for _i, _w in zip([0, 48, 49, 50, 115, 116, 117, 119, 120, 121, 122, 123, 124, 125, 126, 127, 128, 129, 130, 131, 132, 133, 134, 142, 143, 171, 172, 173, 174, 175, 176, 177, 178, 179, 180, 185, 186, 187, 188, 203, 204, 205, 206, 207, 223, 224, 225, 226, 227, 228, 229, 230, 231, 232, 233, 234, 235, 239, 241, 243, 244, 247, 250, 251, 253], [0.09907, 0.01138, 0.05546, 0.04913, 0.02566, 0.06938, 0.01704, 0.4924, 0.4329, 0.4231, 0.4898, 0.1929, 0.2974, 0.1856, 0.3317, 0.07301, 0.2172, 0.1442, 0.9033, 0.7423, 0.8994, 0.05684, 0.08637, 0.09968, 0.1236, 0.9622, 0.9922, 0.9782, 0.9637, 0.991, 0.9872, 0.9644, 0.9542, 0.9521, 0.09709, 0.08256, 0.05709, 0.1021, 0.08813, 0.1446, 0.1082, 0.0531, 0.1553, 0.06266, 0.9291, 0.9408, 0.9566, 0.9296, 0.9412, 0.9413, 0.8984, 0.9083, 0.9065, 0.05123, 0.1932, 0.1176, 0.3644, 0.005776, 0.02841, 0.05204, 0.08524, 0.03285, 0.0172, 0.01425, 0.02913]): _vg.add([_i], _w, 'REPLACE')
_vg = ob_female.vertex_groups.new(name='LowerArm.L')
for _i, _w in zip([0, 48, 49, 50, 51, 52, 53, 54, 55, 56, 57, 58, 59, 60, 61, 62, 63, 64, 65, 66, 68, 73, 74, 104, 105, 106, 107, 108, 109, 110, 111, 112, 113, 114, 185, 186, 187, 188, 223, 224, 225, 226, 227, 228, 229, 230, 231], [0.9008, 0.969, 0.944, 0.9499, 0.9918, 0.992, 0.9925, 0.9949, 0.9849, 0.9819, 0.9784, 0.9967, 0.9936, 0.8818, 0.2138, 0.01725, 0.146, 0.0935, 0.2155, 0.1218, 0.1125, 0.07406, 0.05815, 0.8809, 0.4687, 0.9491, 0.694, 0.8664, 0.9969, 0.657, 0.8995, 0.9835, 0.9982, 0.9966, 0.9173, 0.9428, 0.8978, 0.9117, 0.06938, 0.05872, 0.03424, 0.06909, 0.05827, 0.05665, 0.1008, 0.09037, 0.09192]): _vg.add([_i], _w, 'REPLACE')
_vg = ob_female.vertex_groups.new(name='Palm.L')
for _i, _w in zip([60, 61, 62, 63, 64, 65, 66, 67, 68, 70, 71, 72, 73, 74, 78, 80, 82, 83, 89, 93, 104, 105, 106, 107, 108, 110, 111], [0.107, 0.7097, 0.03152, 0.0247, 0.893, 0.7149, 0.1397, 0.05734, 0.8485, 0.9815, 0.03297, 0.9085, 0.7012, 0.7037, 0.4385, 0.2304, 0.05937, 0.2201, 0.03391, 0.02382, 0.1079, 0.3168, 0.03717, 0.1201, 0.1079, 0.1785, 0.09096]): _vg.add([_i], _w, 'REPLACE')
_vg = ob_female.vertex_groups.new(name='MiddleHand.L')
for _i, _w in zip([61, 65, 72, 73, 74, 78, 79, 80, 81, 82, 83, 87, 88, 89, 90, 91, 93, 97, 98, 99, 100, 101, 102], [0.06834, 0.06368, 0.05698, 0.2129, 0.2216, 0.4339, 0.07257, 0.7112, 0.05422, 0.91, 0.7337, 0.9955, 0.7352, 0.8466, 0.7696, 0.9873, 0.8722, 0.00292, 0.1847, 0.2082, 0.1951, 0.1795, 0.2128]): _vg.add([_i], _w, 'REPLACE')
_vg = ob_female.vertex_groups.new(name='Fingers.L')
for _i, _w in zip([88, 89, 90, 93, 97, 98, 99, 100, 101, 102], [0.08447, 0.1051, 0.07432, 0.08534, 0.9729, 0.7869, 0.7821, 0.7978, 0.7966, 0.7845]): _vg.add([_i], _w, 'REPLACE')
_vg = ob_female.vertex_groups.new(name='Thumb.L')
for _i, _w in zip([56, 57, 59, 62, 63, 66, 67, 68, 69, 71, 75, 76, 77, 79, 81, 84, 85, 88, 90, 105, 107, 108, 110, 112], [0.4233, 0.4058, 0.04135, 0.8116, 0.8465, 0.5909, 0.8422, 0.08269, 0.97, 0.9507, 0.9433, 0.8408, 0.9291, 0.1294, 0.8798, 0.02526, 0.05666, 0.004399, 0.04673, 0.4058, 0.4233, 0.04135, 0.2955, 0.2955]): _vg.add([_i], _w, 'REPLACE')
_vg = ob_female.vertex_groups.new(name='ThumbEnd.L')
for _i, _w in zip([67, 75, 76, 77, 79, 81, 84, 85, 86, 88, 92, 94, 95, 96, 103], [0.06155, 0.0004921, 0.1493, 0.06261, 0.8123, 0.07336, 0.9617, 0.942, 0.9815, 0.07174, 0.9843, 0.9976, 0.9962, 0.9977, 0.9996]): _vg.add([_i], _w, 'REPLACE')
_vg = ob_female.vertex_groups.new(name='Shoulder.L.001')
for _i, _w in zip([233, 234, 267, 268, 272, 273, 280, 282, 283, 287, 290, 291, 293, 297, 299, 305, 306, 307, 308, 309, 310, 311, 333, 336, 337, 339, 340, 341, 342, 345, 346, 348, 352, 355, 357, 360, 363, 578, 593, 594, 618, 619, 627, 647, 660, 661, 665, 666, 673, 675, 676, 680, 683, 684, 686, 690, 692, 698, 699, 700, 701, 702, 703, 704, 705, 706, 709, 710, 711, 712, 713, 714, 715, 716, 717, 718, 719, 720, 721, 722, 751, 754, 755, 756, 757, 759, 760, 761, 762, 763, 764, 765, 768, 769, 771, 772, 777, 778, 782, 783, 786, 787, 791, 792, 796, 797], [0.009162, 0.01009, 0.01006, 0.009564, 0.006379, 0.006379, 0.008537, 0.009051, 0.00751, 0.007312, 0.009051, 0.008537, 0.009051, 0.00981, 0.009782, 0.009599, 0.009564, 0.003328, 0.004193, 0.005927, 0.004164, 0.002912, 0.002912, 0.006545, 0.003001, 0.002453, 0.001281, 0.008799, 0.001169, 0.006379, 0.004099, 0.0006684, 0.0006684, 0.0006684, 0.0006684, 0.0006684, 0.0006684, 0.06119, 0.1081, 0.03697, 0.009162, 0.01009, 0.09035, 0.02487, 0.01006, 0.009564, 0.006379, 0.006379, 0.008537, 0.009051, 0.00751, 0.007312, 0.009051, 0.008537, 0.009051, 0.00981, 0.009782, 0.009599, 0.009564, 0.003328, 0.004193, 0.005927, 0.004164, 0.002912, 0.01108, 0.01276, 0.01276, 0.01276, 0.01276, 0.01276, 0.01276, 0.01276, 0.01276, 0.01276, 0.01276, 0.01276, 0.01276, 0.01276, 0.01276, 0.01276, 0.002912, 0.00418, 0.008649, 0.006545, 0.003001, 0.001722, 0.002453, 0.001281, 0.008799, 0.01101, 0.01276, 0.001169, 0.006379, 0.004099, 0.0006684, 0.001294, 0.0006684, 0.001294, 0.0006684, 0.001294, 0.0006684, 0.001294, 0.0006684, 0.001294, 0.0006684, 0.001294]): _vg.add([_i], _w, 'REPLACE')
_vg = ob_female.vertex_groups.new(name='UpperArm.R')
for _i, _w in zip([364, 412, 413, 414, 479, 480, 481, 483, 484, 485, 486, 487, 488, 489, 490, 491, 492, 493, 494, 495, 496, 497, 498, 506, 507, 535, 536, 537, 538, 539, 540, 541, 542, 543, 544, 549, 550, 551, 552, 567, 568, 569, 570, 571, 608, 609, 610, 611, 612, 613, 614, 615, 616, 617, 618, 619, 620, 622, 625, 630, 632, 633, 637, 641, 642, 644], [0.09325, 0.01217, 0.05438, 0.04607, 0.04886, 0.2092, 0.05554, 0.4916, 0.435, 0.2773, 0.467, 0.2584, 0.3014, 0.16, 0.3287, 0.06523, 0.2153, 0.5956, 0.9004, 0.7438, 0.8825, 0.06926, 0.07816, 0.1092, 0.1684, 0.9681, 0.9925, 0.9787, 0.9645, 0.9901, 0.986, 0.9718, 0.979, 0.9547, 0.0965, 0.08069, 0.06215, 0.09871, 0.09081, 0.1453, 0.09928, 0.04597, 0.1523, 0.0624, 0.9308, 0.9359, 0.9564, 0.9293, 0.9355, 0.9464, 0.8927, 0.9045, 0.9012, 0.05591, 0.1883, 0.1154, 0.3679, 0.01673, 0.08175, 0.02671, 0.0527, 0.08229, 0.03198, 0.01668, 0.009918, 0.02716]): _vg.add([_i], _w, 'REPLACE')
_vg = ob_female.vertex_groups.new(name='LowerArm.R')
for _i, _w in zip([364, 412, 413, 414, 415, 416, 417, 418, 419, 420, 421, 422, 423, 424, 468, 469, 471, 472, 473, 474, 475, 476, 477, 478, 549, 550, 551, 552, 608, 609, 610, 611, 612, 613, 614, 615, 616], [0.9065, 0.9682, 0.9444, 0.9507, 0.9916, 0.9918, 0.9912, 0.9942, 0.9859, 0.9569, 0.951, 0.9744, 0.9712, 0.0147, 0.03592, 0.06395, 0.06352, 0.003996, 0.9738, 0.05886, 0.04267, 0.9593, 0.9858, 0.9736, 0.9191, 0.9377, 0.9011, 0.909, 0.06819, 0.06354, 0.03518, 0.06964, 0.06396, 0.05268, 0.1064, 0.09419, 0.09719]): _vg.add([_i], _w, 'REPLACE')
_vg = ob_female.vertex_groups.new(name='Palm.R')
for _i, _w in zip([420, 421, 423, 424, 425, 426, 427, 428, 429, 430, 431, 432, 434, 435, 436, 437, 438, 442, 444, 446, 447, 451, 452, 453, 457, 468, 469, 470, 471, 472, 473, 474, 475, 476, 478], [0.01472, 0.02586, 0.002552, 0.9521, 0.8336, 0.06786, 0.167, 0.9756, 0.8852, 0.2489, 0.06497, 0.9654, 0.9914, 0.05239, 0.8936, 0.6785, 0.4469, 0.4666, 0.1827, 0.06223, 0.2006, 0.1511, 0.03218, 0.05774, 0.03178, 0.9409, 0.723, 0.9725, 0.7485, 0.9511, 0.001061, 0.7789, 0.9393, 0.01567, 0.001596]): _vg.add([_i], _w, 'REPLACE')
_vg = ob_female.vertex_groups.new(name='MiddleHand.R')
for _i, _w in zip([425, 429, 436, 437, 438, 442, 443, 444, 445, 446, 447, 451, 452, 453, 454, 455, 457, 462, 463, 464, 465], [0.1367, 0.08777, 0.06985, 0.2812, 0.4912, 0.217, 0.03949, 0.6281, 0.0468, 0.8642, 0.6968, 0.2481, 0.4652, 0.3046, 0.3789, 0.003986, 0.5216, 0.08191, 0.07604, 0.06325, 0.06807]): _vg.add([_i], _w, 'REPLACE')
_vg = ob_female.vertex_groups.new(name='Fingers.R')
for _i, _w in zip([437, 438, 442, 443, 444, 446, 447, 451, 452, 453, 454, 455, 457, 461, 462, 463, 464, 465, 466], [0.002987, 0.0456, 0.1875, 0.01874, 0.1652, 0.03523, 0.08814, 0.5259, 0.3399, 0.6212, 0.4983, 0.9709, 0.4299, 0.9903, 0.8827, 0.9093, 0.9263, 0.9054, 0.97]): _vg.add([_i], _w, 'REPLACE')
_vg = ob_female.vertex_groups.new(name='Thumb.R')
for _i, _w in zip([420, 421, 423, 426, 427, 430, 431, 432, 433, 435, 439, 440, 441, 443, 445, 448, 449, 452, 454, 469, 471, 472, 474, 476], [0.4233, 0.4058, 0.04135, 0.8116, 0.8465, 0.5909, 0.8422, 0.08269, 0.97, 0.9507, 0.9433, 0.8408, 0.9291, 0.1294, 0.8798, 0.02526, 0.05666, 0.004399, 0.04673, 0.4058, 0.4233, 0.04135, 0.2955, 0.2955]): _vg.add([_i], _w, 'REPLACE')
_vg = ob_female.vertex_groups.new(name='ThumbEnd.R')
for _i, _w in zip([431, 439, 440, 441, 443, 445, 448, 449, 450, 452, 456, 458, 459, 460, 467], [0.06155, 0.0004921, 0.1493, 0.06261, 0.8123, 0.07336, 0.9617, 0.942, 0.9815, 0.07174, 0.9843, 0.9976, 0.9962, 0.9977, 0.9996]): _vg.add([_i], _w, 'REPLACE')
_vg = ob_female.vertex_groups.new(name='UpperLeg.L')
for _i, _w in zip([2, 3, 4, 5, 6, 7, 8, 9, 10, 11, 12, 13, 14, 15, 16, 17, 18, 19, 28, 29, 30, 31, 32, 33, 41, 42, 43, 44, 45, 46, 47, 151, 156, 181, 182, 184, 196, 197, 198, 199, 200, 201, 202, 208, 209, 210, 211, 212, 312, 313, 314, 315, 316, 317, 318, 319, 320, 321, 370, 377, 581, 582, 585, 597, 723, 724, 727, 728, 729, 730, 731, 735, 736], [0.03701, 0.05487, 0.8383, 0.6859, 0.1991, 0.6051, 0.02426, 0.981, 0.9726, 0.9695, 0.9512, 0.2711, 0.9691, 0.7295, 0.4305, 0.189, 0.08851, 0.1604, 0.6669, 0.5906, 0.9549, 0.9182, 0.8041, 0.8359, 0.195, 0.2853, 0.2611, 0.1423, 0.1348, 0.2011, 0.09664, 0.03716, 0.03215, 0.05119, 0.9926, 0.9731, 0.8851, 0.8836, 0.9823, 0.9634, 0.908, 0.9331, 0.946, 0.1721, 0.2353, 0.1036, 0.2124, 0.08778, 0.1234, 1.0, 1.0, 1.0, 0.1073, 0.1078, 0.1385, 1.0, 1.0, 1.0, 0.05053, 0.07305, 0.1037, 0.1079, 0.03381, 0.02728, 0.01035, 2.904e-05, 0.02193, 1.0, 0.05507, 0.02109, 0.005697, 1.0, 0.06122]): _vg.add([_i], _w, 'REPLACE')
_vg = ob_female.vertex_groups.new(name='LowerLeg.L')
for _i, _w in zip([12, 15, 16, 17, 18, 19, 22, 23, 24, 25, 27, 28, 30, 31, 32, 33, 34, 35, 36, 37, 38, 39, 40, 144, 145, 146, 147, 148, 149, 150, 151, 152, 153, 154, 155, 156, 158, 160, 161, 162, 163, 164, 181, 183, 184, 189, 190, 191, 192, 193, 194, 195, 214, 215, 216, 217, 218], [0.01359, 0.2688, 0.5687, 0.8106, 0.9114, 0.8393, 0.09704, 0.26, 0.7688, 0.3699, 0.4306, 0.3316, 0.01904, 0.08059, 0.1951, 0.1625, 0.9853, 0.6862, 0.4357, 0.2691, 0.8872, 0.1642, 0.9778, 0.8842, 0.9464, 0.9973, 0.9938, 0.8506, 0.952, 0.8798, 0.9564, 0.9942, 0.9926, 0.9964, 0.9757, 0.9589, 0.7645, 0.9349, 0.9607, 0.2376, 0.2072, 0.01288, 0.9488, 0.998, 0.003378, 0.9981, 0.9988, 0.9976, 0.9966, 0.9992, 0.9967, 0.9971, 0.2693, 0.4292, 0.774, 0.346, 0.09884]): _vg.add([_i], _w, 'REPLACE')
_vg = ob_female.vertex_groups.new(name='UpperLeg.R')
for _i, _w in zip([6, 13, 312, 313, 316, 317, 318, 366, 367, 368, 369, 370, 371, 372, 373, 374, 375, 376, 377, 378, 379, 380, 381, 382, 383, 392, 393, 394, 395, 396, 397, 405, 406, 407, 408, 409, 410, 411, 515, 520, 545, 546, 548, 560, 561, 562, 563, 564, 565, 566, 572, 573, 574, 575, 576, 581, 582, 585, 597, 723, 724, 725, 726, 727, 728, 729, 730, 731, 732, 733, 734, 735, 736], [0.05047, 0.0724, 0.01072, 0.0003522, 0.02237, 0.02148, 0.006018, 0.03788, 0.05527, 0.8485, 0.6912, 0.1992, 0.5985, 0.02466, 0.9761, 0.9749, 0.9711, 0.9483, 0.2694, 0.9633, 0.7297, 0.4283, 0.2067, 0.104, 0.1518, 0.6663, 0.5921, 0.9543, 0.9041, 0.8106, 0.8243, 0.1993, 0.2873, 0.2639, 0.1434, 0.1378, 0.202, 0.09701, 0.03923, 0.03219, 0.04987, 0.9911, 0.9709, 0.8809, 0.8764, 0.9853, 0.9659, 0.8989, 0.933, 0.9424, 0.1729, 0.2369, 0.105, 0.2146, 0.08813, 0.1037, 0.1071, 0.03408, 0.02755, 0.1243, 1.0, 1.0, 1.0, 0.108, 1.0, 0.05541, 0.1084, 0.1394, 1.0, 1.0, 1.0, 1.0, 0.06156]): _vg.add([_i], _w, 'REPLACE')
_vg = ob_female.vertex_groups.new(name='LowerLeg.R')
for _i, _w in zip([376, 379, 380, 381, 382, 383, 386, 387, 388, 389, 391, 392, 394, 395, 396, 397, 398, 399, 400, 401, 402, 403, 404, 508, 509, 510, 511, 512, 513, 514, 515, 516, 517, 518, 519, 520, 522, 524, 525, 526, 527, 528, 545, 547, 548, 553, 554, 555, 556, 557, 558, 559, 599, 600, 601, 602, 603], [0.01634, 0.2683, 0.5709, 0.7927, 0.8958, 0.8479, 0.07878, 0.356, 0.2112, 0.1112, 0.6931, 0.3321, 0.01943, 0.09422, 0.1887, 0.1737, 0.9709, 0.6633, 0.3827, 0.2724, 0.911, 0.1766, 0.9869, 0.887, 0.9368, 0.9939, 0.997, 0.8529, 0.9608, 0.8758, 0.9553, 0.9917, 0.9943, 0.9946, 0.9768, 0.9589, 0.8097, 0.9647, 0.9071, 0.216, 0.196, 0.004013, 0.95, 0.9981, 0.007846, 0.9978, 0.9991, 0.9978, 0.9965, 0.9989, 0.9974, 0.9972, 0.3615, 0.7019, 0.2278, 0.1088, 0.08251]): _vg.add([_i], _w, 'REPLACE')
_vg = ob_female.vertex_groups.new(name='PoleTarget.L')
_vg = ob_female.vertex_groups.new(name='Foot.R')
for _i, _w in zip([384, 385, 386, 387, 388, 389, 390, 391, 398, 399, 400, 401, 402, 403, 508, 509, 512, 513, 514, 521, 522, 523, 524, 525, 526, 527, 528, 529, 530, 531, 532, 533, 534, 598, 599, 600, 601, 602, 603, 604, 605, 606, 607], [0.9984, 0.9827, 0.9212, 0.644, 0.7888, 0.8888, 0.9985, 0.3069, 0.008276, 0.3367, 0.6174, 0.7276, 0.089, 0.8234, 0.113, 0.06316, 0.1471, 0.02845, 0.1242, 0.9825, 0.1902, 0.9968, 0.02053, 0.09292, 0.784, 0.804, 0.973, 0.9994, 0.9969, 0.9992, 0.9995, 1.001, 0.9961, 0.9975, 0.6385, 0.2981, 0.7722, 0.8912, 0.9175, 0.9825, 0.9995, 0.9994, 0.9969]): _vg.add([_i], _w, 'REPLACE')
_vg = ob_female.vertex_groups.new(name='PoleTarget.R')
_vg = ob_female.vertex_groups.new(name='Shoulder.R')
for _i, _w in zip([240, 241, 244, 245, 246, 247, 248, 249, 479, 480, 481, 482, 483, 484, 485, 486, 487, 488, 489, 490, 491, 492, 493, 494, 495, 496, 497, 498, 499, 500, 501, 502, 503, 504, 505, 506, 507, 535, 538, 543, 544, 567, 568, 569, 570, 571, 578, 587, 588, 589, 590, 593, 594, 617, 618, 619, 620, 621, 622, 623, 624, 625, 626, 627, 628, 629, 630, 631, 632, 633, 634, 635, 636, 637, 638, 639, 640, 641, 642, 643, 644, 646, 809, 810, 811, 812, 813, 814, 815, 816, 817, 818], [0.02891, 0.068, 0.006274, 0.08681, 0.04658, 0.01645, 0.04246, 0.09076, 0.9174, 0.701, 0.5021, 0.3484, 0.4691, 0.5308, 0.602, 0.4504, 0.6401, 0.3757, 0.2543, 0.3478, 0.1385, 0.7496, 0.3632, 0.09085, 0.2417, 0.09929, 0.3308, 0.222, 0.2986, 0.1195, 0.06315, 0.07324, 0.1254, 0.7019, 0.6756, 0.8547, 0.8139, 0.009231, 0.009266, 0.03059, 0.2572, 0.1973, 0.1447, 0.09142, 0.1816, 0.1397, 0.08139, 0.03915, 0.07047, 0.09086, 0.06292, 0.08191, 0.05288, 0.8612, 0.6224, 0.7827, 0.4413, 0.8665, 0.5477, 0.09605, 0.9091, 0.7895, 0.5862, 0.1516, 0.1468, 0.2073, 0.3471, 0.7992, 0.805, 0.6599, 0.526, 0.1842, 0.6177, 0.7496, 0.7029, 0.5555, 0.2172, 0.04769, 0.04086, 0.02184, 0.05106, 0.03367, 0.09313, 0.02978, 0.05294, 0.07216, 0.06672, 0.09313, 0.02978, 0.05294, 0.07216, 0.06672]): _vg.add([_i], _w, 'REPLACE')
_vg = ob_female.vertex_groups.new(name='Thumb1.L')
for _i, _w in zip([62, 63, 66, 67, 68, 69, 71, 72, 75, 76, 77, 78, 79, 81, 82, 84, 88, 90, 92, 105, 107, 110], [0.9188, 0.8096, 0.7349, 0.9154, 0.02332, 0.9144, 0.9238, 0.0008486, 0.8888, 0.1442, 0.5016, 0.0948, 0.7728, 0.8693, 0.003676, 0.02059, 0.1383, 0.1311, 0.0272, 0.2128, 0.1841, 0.1633]): _vg.add([_i], _w, 'REPLACE')
_vg = ob_female.vertex_groups.new(name='Thumb2.L')
for _i, _w in zip([69, 75, 76, 77, 79, 81, 84, 85, 86, 92, 94, 95, 96, 103], [0.06229, 0.09683, 0.8502, 0.4936, 0.1391, 0.06674, 0.9638, 0.9921, 0.9861, 0.9587, 0.9917, 0.9991, 0.9979, 0.9882]): _vg.add([_i], _w, 'REPLACE')
_vg = ob_female.vertex_groups.new(name='Thumb1.R')
for _i, _w in zip([426, 427, 430, 431, 432, 433, 435, 436, 439, 440, 441, 442, 443, 445, 446, 448, 451, 452, 454, 456, 469, 471, 474], [0.9208, 0.8127, 0.7369, 0.9141, 0.007057, 0.9156, 0.9239, 0.01403, 0.8901, 0.1428, 0.5014, 0.1092, 0.7682, 0.866, 0.00831, 0.02048, 0.06383, 0.1319, 0.09741, 0.02734, 0.2113, 0.1861, 0.1609]): _vg.add([_i], _w, 'REPLACE')
_vg = ob_female.vertex_groups.new(name='Thumb2.R')
for _i, _w in zip([433, 439, 440, 441, 443, 445, 448, 449, 450, 456, 458, 459, 460, 467], [0.06154, 0.09572, 0.8515, 0.4938, 0.1415, 0.06776, 0.9638, 0.9922, 0.9861, 0.9585, 0.9916, 0.9991, 0.9979, 0.9881]): _vg.add([_i], _w, 'REPLACE')
_m = ob_female.modifiers.new('Armature', 'ARMATURE')
_m.object = ob_humanarmature

# ---- collection membership
col_collection_1.objects.link(ob_humanarmature)
col_collection_1.objects.link(ob_female)

# ---- scene / render settings (as saved in the file)
scene.frame_start = 1; scene.frame_end = 30; scene.frame_set(0)
scene.render.engine = 'CYCLES'
scene.render.resolution_x = 1000
scene.render.resolution_y = 1000
scene.render.dither_intensity = 0.0
scene.cycles.samples = 200
scene.cycles.sampling_pattern = 'TABULATED_SOBOL'
scene.cycles.light_sampling_threshold = 0.0
scene.cycles.use_adaptive_sampling = False
scene.cycles.use_light_tree = False
scene.cycles.caustics_reflective = False
scene.cycles.caustics_refractive = False
scene.cycles.blur_glossy = 0.0
scene.cycles.max_bounces = 2
scene.cycles.pixel_filter_type = 'GAUSSIAN'
scene.cycles.sample_clamp_indirect = 0.0
scene.view_settings.view_transform = 'Standard'
bpy.context.view_layer.update()

# ---- added for rendering (the .blend has no active camera): camera
cam_auto = bpy.data.cameras.new('AutoCamera')
cam_auto.lens = 50.0
cam_auto.sensor_width = 36.0
cam_auto.clip_end = 1000.0
ob_auto_camera = bpy.data.objects.new('AutoCamera', cam_auto)
scene.collection.objects.link(ob_auto_camera)
ob_auto_camera.location = (4.65199, -5.65513, 6.01031)
ob_auto_camera.rotation_euler = (1.09748, -7.21219e-08, 0.694738)
scene.camera = ob_auto_camera
bpy.context.view_layer.update()
